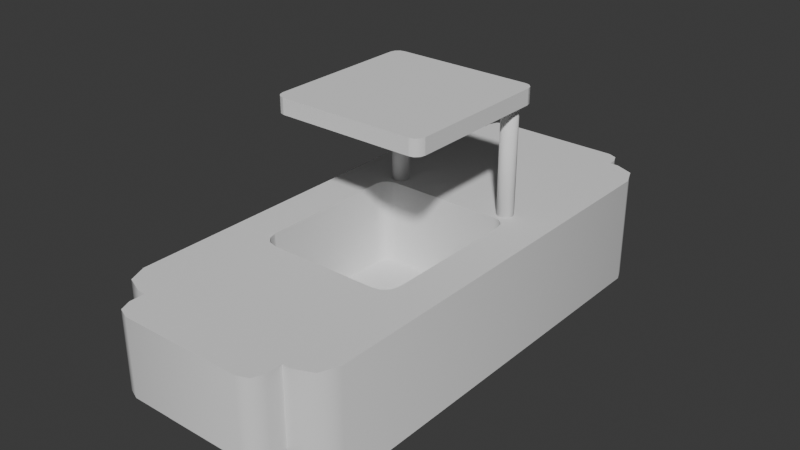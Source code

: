 # Source: body.blend  (saved by Blender 4.5.90; exported with 4.5.12 LTS)
import bpy
from mathutils import Matrix  # noqa: F401  (used for matrix-valued properties, if any)

bpy.ops.wm.read_factory_settings(use_empty=True)
scene = bpy.context.scene
scene.name = 'Scene'

# ---- world
world_world = bpy.data.worlds.new('World'); scene.world = world_world
world_world.use_nodes = True; world_world.node_tree.nodes.clear()
_N = world_world.node_tree.nodes; _L = world_world.node_tree.links
n0 = _N.new('ShaderNodeOutputWorld'); n0.name = 'World Output'; n0.location = (200, 100)
n1 = _N.new('ShaderNodeBackground'); n1.name = 'Background'; n1.location = (-200, 100)
n1.inputs[0].default_value = (0.05088, 0.05088, 0.05088, 1.0)
_L.new(n1.outputs[0], n0.inputs[0])
n0.is_active_output = True
world_world.color = (0.05088, 0.05088, 0.05088)
world_world.sun_shadow_jitter_overblur = 0.0

# ---- meshes
me_cube_001 = bpy.data.meshes.new('Cube.001')
me_cube_001.from_pydata([(0.39, 0.4, 0.2), (0.3499, 0.44, 0.2), (0.3617, 0.4118, 0.2), (0.4099, 0.4001, 1.2), (0.4499, 0.4401, 1.2), (0.4382, 0.4118, 1.2), (0.3499, 0.44, 1.2), (0.39, 0.4, 1.2), (0.3617, 0.4118, 1.2), (0.4499, 0.4401, 0.2), (0.4099, 0.4001, 0.2), (0.4382, 0.4118, 0.2), (0.4499, 0.46, 1.2), (0.4099, 0.5001, 1.2), (0.4382, 0.4883, 1.2), (0.3899, 0.5, 1.2), (0.3499, 0.46, 1.2), (0.3617, 0.4883, 1.2), (0.4099, 0.5001, 0.2), (0.4499, 0.46, 0.2), (0.4382, 0.4883, 0.2), (0.3499, 0.46, 0.2), (0.3899, 0.5, 0.2), (0.3617, 0.4883, 0.2), (0.4407, -0.4999, 1.25), (0.5001, -0.4405, 1.25), (0.4704, -0.492, 1.25), (0.4921, -0.4702, 1.25), (0.5001, -0.4405, 1.15), (0.4407, -0.4999, 1.15), (0.4921, -0.4702, 1.15), (0.4704, -0.492, 1.15), (0.4999, 0.473, 1.25), (0.4405, 0.5324, 1.25), (0.492, 0.5027, 1.25), (0.4702, 0.5245, 1.25), (0.4405, 0.5324, 1.15), (0.4999, 0.473, 1.15), (0.4702, 0.5245, 1.15), (0.492, 0.5027, 1.15), (0.4951, -1.436, -0.3751), (0.4951, 1.436, -0.3751), (0.3786, 0.3729, 0.4481), (0.4632, 0.2883, 0.4481), (0.4824, 0.4553, 0.4481), (0.4209, 0.3616, 0.4481), (0.4519, 0.3306, 0.4481), (0.4632, 0.2883, -0.1079), (0.3786, 0.3729, -0.1079), (0.4519, 0.3306, -0.1079), (0.4209, 0.3616, -0.1079), (0.4632, -0.5946, 0.4481), (0.3613, -0.6965, 0.4481), (0.4949, -0.7934, 0.4481), (0.4495, -0.6456, 0.4481), (0.4122, -0.6829, 0.4481), (0.3613, -0.6965, -0.1079), (0.4632, -0.5946, -0.1079), (0.4122, -0.6829, -0.1079), (0.4495, -0.6456, -0.1079), (0.566, -1.495, -0.2524), (0.566, 1.495, -0.2524), (0.7236, 1.325, 0.4481), (0.5538, 1.495, 0.4481), (0.6852, 1.33, 0.4481), (0.6738, 1.445, 0.4481), (0.5538, -1.495, 0.4481), (0.7236, -1.325, 0.4481), (0.671, -1.334, 0.4481), (0.6738, -1.445, 0.4481), (0.7236, -1.325, -0.2524), (0.5538, -1.495, -0.2524), (0.5538, -1.495, -0.2524), (0.6738, -1.445, -0.2524), (0.5538, 1.495, -0.2524), (0.7236, 1.325, -0.2524), (0.5538, 1.495, -0.2524), (0.6738, 1.445, -0.2524), (0.5538, -1.495, -0.04545), (0.6738, -1.445, -0.04545), (0.7236, -1.325, -0.04545), (0.7236, 1.325, -0.04545), (0.6738, 1.445, -0.04545), (0.5538, 1.495, -0.04545), (0.5003, -1.495, -0.2524), (0.5003, -1.495, 0.4481), (0.5003, -1.495, -0.04545), (0.3948, -1.699, 0.4481), (0.5003, -1.594, 0.4481), (0.4694, -1.669, 0.4481), (0.5003, -1.594, -0.04545), (0.3948, -1.699, -0.04545), (0.4694, -1.669, -0.04545), (0.7236, 0.0, -0.2524), (0.7236, 0.0, 0.4481), (0.7236, 0.0, -0.04545), (0.4986, 1.495, -0.04545), (0.4986, 1.495, -0.2524), (0.4986, 1.495, 0.4481), (0.4184, 1.624, -0.04545), (0.4986, 1.544, -0.04545), (0.4751, 1.601, -0.04545), (0.4986, 1.544, 0.4481), (0.4184, 1.624, 0.4481), (0.4751, 1.601, 0.4481), (-0.39, 0.4, 0.2), (-0.3499, 0.44, 0.2), (-0.3617, 0.4118, 0.2), (-0.4099, 0.4001, 1.2), (-0.4499, 0.4401, 1.2), (-0.4382, 0.4118, 1.2), (-0.3499, 0.44, 1.2), (-0.39, 0.4, 1.2), (-0.3617, 0.4118, 1.2), (-0.4499, 0.4401, 0.2), (-0.4099, 0.4001, 0.2), (-0.4382, 0.4118, 0.2), (-0.4499, 0.46, 1.2), (-0.4099, 0.5001, 1.2), (-0.4382, 0.4883, 1.2), (-0.3899, 0.5, 1.2), (-0.3499, 0.46, 1.2), (-0.3617, 0.4883, 1.2), (-0.4099, 0.5001, 0.2), (-0.4499, 0.46, 0.2), (-0.4382, 0.4883, 0.2), (-0.3499, 0.46, 0.2), (-0.3899, 0.5, 0.2), (-0.3617, 0.4883, 0.2), (-0.4407, -0.4999, 1.25), (-0.5001, -0.4405, 1.25), (-0.4704, -0.492, 1.25), (-0.4921, -0.4702, 1.25), (-0.5001, -0.4405, 1.15), (-0.4407, -0.4999, 1.15), (-0.4921, -0.4702, 1.15), (-0.4704, -0.492, 1.15), (-0.4999, 0.473, 1.25), (-0.4405, 0.5324, 1.25), (-0.492, 0.5027, 1.25), (-0.4702, 0.5245, 1.25), (-0.4405, 0.5324, 1.15), (-0.4999, 0.473, 1.15), (-0.4702, 0.5245, 1.15), (-0.492, 0.5027, 1.15), (-0.4951, -1.436, -0.3751), (-0.4951, 1.436, -0.3751), (-0.3786, 0.3729, 0.4481), (-0.4632, 0.2883, 0.4481), (-0.4824, 0.4553, 0.4481), (-0.4209, 0.3616, 0.4481), (-0.4519, 0.3306, 0.4481), (-0.4632, 0.2883, -0.1079), (-0.3786, 0.3729, -0.1079), (-0.4519, 0.3306, -0.1079), (-0.4209, 0.3616, -0.1079), (-0.4632, -0.5946, 0.4481), (-0.3613, -0.6965, 0.4481), (-0.4949, -0.7934, 0.4481), (-0.4495, -0.6456, 0.4481), (-0.4122, -0.6829, 0.4481), (-0.3613, -0.6965, -0.1079), (-0.4632, -0.5946, -0.1079), (-0.4122, -0.6829, -0.1079), (-0.4495, -0.6456, -0.1079), (-0.566, -1.495, -0.2524), (-0.566, 1.495, -0.2524), (-0.7236, 1.325, 0.4481), (-0.5538, 1.495, 0.4481), (-0.6852, 1.33, 0.4481), (-0.6738, 1.445, 0.4481), (-0.5538, -1.495, 0.4481), (-0.7236, -1.325, 0.4481), (-0.671, -1.334, 0.4481), (-0.6738, -1.445, 0.4481), (-0.7236, -1.325, -0.2524), (-0.5538, -1.495, -0.2524), (-0.5538, -1.495, -0.2524), (-0.6738, -1.445, -0.2524), (-0.5538, 1.495, -0.2524), (-0.7236, 1.325, -0.2524), (-0.5538, 1.495, -0.2524), (-0.6738, 1.445, -0.2524), (-0.5538, -1.495, -0.04545), (-0.6738, -1.445, -0.04545), (-0.7236, -1.325, -0.04545), (-0.7236, 1.325, -0.04545), (-0.6738, 1.445, -0.04545), (-0.5538, 1.495, -0.04545), (-0.5003, -1.495, -0.2524), (-0.5003, -1.495, 0.4481), (-0.5003, -1.495, -0.04545), (-0.3948, -1.699, 0.4481), (-0.5003, -1.594, 0.4481), (-0.4694, -1.669, 0.4481), (-0.5003, -1.594, -0.04545), (-0.3948, -1.699, -0.04545), (-0.4694, -1.669, -0.04545), (-0.7236, 0.0, -0.2524), (-0.7236, 0.0, 0.4481), (-0.7236, 0.0, -0.04545), (-0.4986, 1.495, -0.04545), (-0.4986, 1.495, -0.2524), (-0.4986, 1.495, 0.4481), (-0.4184, 1.624, -0.04545), (-0.4986, 1.544, -0.04545), (-0.4751, 1.601, -0.04545), (-0.4986, 1.544, 0.4481), (-0.4184, 1.624, 0.4481), (-0.4751, 1.601, 0.4481)], [], [(7, 2, 0), (8, 1, 2), (10, 5, 3), (11, 4, 5), (22, 17, 15), (23, 16, 17), (19, 14, 12), (20, 13, 14), (1, 16, 21), (10, 7, 0), (1, 19, 0), (19, 4, 9), (16, 4, 15), (13, 22, 15), (29, 26, 24), (26, 30, 27), (27, 28, 25), (32, 39, 34), (34, 38, 35), (38, 33, 35), (32, 34, 35), (37, 25, 28), (141, 33, 36), (129, 29, 24), (40, 165, 145), (42, 45, 44), (45, 46, 44), (46, 43, 44), (43, 49, 47), (46, 50, 49), (45, 48, 50), (161, 52, 56), (51, 54, 53), (54, 55, 53), (55, 52, 53), (52, 58, 56), (55, 59, 58), (54, 57, 59), (84, 191, 189), (43, 57, 51), (153, 42, 147), (98, 203, 44), (61, 40, 41), (146, 61, 41), (62, 65, 64), (65, 63, 64), (66, 69, 68), (69, 67, 68), (70, 73, 72), (73, 71, 72), (74, 77, 76), (77, 75, 76), (71, 79, 78), (73, 80, 79), (75, 82, 81), (77, 83, 82), (85, 66, 68), (94, 80, 95), (53, 67, 94), (98, 83, 96), (61, 166, 74), (61, 76, 72), (96, 99, 100), (202, 96, 97), (96, 74, 97), (95, 70, 93), (82, 63, 65), (81, 65, 62), (79, 67, 69), (78, 69, 66), (78, 84, 71), (66, 86, 78), (91, 89, 87), (92, 88, 89), (85, 87, 88), (85, 90, 86), (86, 90, 91), (204, 103, 99), (81, 93, 75), (62, 95, 81), (165, 60, 176), (100, 104, 102), (101, 103, 104), (91, 192, 196), (98, 102, 103), (96, 102, 98), (28, 30, 31), (107, 112, 105), (106, 113, 107), (110, 115, 108), (109, 116, 110), (122, 127, 120), (121, 128, 122), (119, 124, 117), (118, 125, 119), (121, 106, 126), (112, 115, 105), (124, 123, 105), (109, 124, 114), (109, 108, 121), (127, 118, 120), (131, 134, 129), (131, 135, 136), (132, 133, 135), (137, 144, 142), (139, 143, 144), (138, 143, 140), (130, 142, 133), (147, 149, 150), (150, 149, 151), (151, 149, 148), (154, 148, 152), (155, 151, 154), (153, 150, 155), (156, 158, 159), (159, 158, 160), (160, 158, 157), (163, 157, 161), (164, 160, 163), (162, 159, 164), (162, 148, 156), (145, 166, 146), (167, 169, 170), (170, 169, 168), (171, 173, 174), (174, 173, 172), (175, 177, 178), (178, 177, 176), (179, 181, 182), (182, 181, 180), (184, 176, 183), (185, 178, 184), (187, 180, 186), (188, 182, 187), (185, 199, 200), (156, 148, 199), (188, 203, 201), (162, 56, 57), (165, 177, 181), (179, 201, 202), (175, 200, 198), (168, 187, 170), (170, 186, 167), (172, 184, 174), (174, 183, 171), (189, 183, 176), (191, 171, 183), (194, 196, 192), (193, 197, 194), (195, 190, 191), (198, 186, 180), (200, 167, 186), (209, 205, 207), (208, 206, 209), (207, 201, 203), (145, 41, 40), (7, 8, 2), (8, 6, 1), (10, 11, 5), (11, 9, 4), (22, 23, 17), (23, 21, 16), (19, 20, 14), (20, 18, 13), (1, 6, 16), (10, 3, 7), (1, 21, 22), (21, 23, 22), (22, 18, 1), (18, 20, 19), (19, 9, 10), (9, 11, 10), (10, 0, 19), (0, 2, 1), (18, 19, 1), (19, 12, 4), (16, 6, 3), (6, 8, 7), (3, 6, 7), (3, 5, 4), (4, 12, 15), (12, 14, 13), (15, 12, 13), (15, 17, 16), (3, 4, 16), (13, 18, 22), (29, 31, 26), (26, 31, 30), (27, 30, 28), (32, 37, 39), (34, 39, 38), (38, 36, 33), (35, 33, 32), (33, 138, 32), (32, 138, 137), (138, 140, 139), (139, 137, 138), (137, 130, 32), (130, 132, 131), (131, 129, 130), (129, 24, 130), (130, 24, 25), (24, 26, 27), (27, 25, 24), (25, 32, 130), (37, 32, 25), (141, 138, 33), (129, 134, 29), (40, 60, 165), (43, 46, 49), (46, 45, 50), (45, 42, 48), (161, 157, 52), (52, 55, 58), (55, 54, 59), (54, 51, 57), (84, 86, 191), (43, 47, 57), (153, 48, 42), (203, 168, 169), (169, 149, 203), (149, 147, 44), (203, 149, 44), (147, 42, 44), (44, 64, 98), (64, 63, 98), (61, 60, 40), (146, 166, 61), (71, 73, 79), (73, 70, 80), (75, 77, 82), (77, 74, 83), (68, 53, 85), (53, 52, 85), (52, 157, 85), (157, 158, 190), (85, 157, 190), (158, 173, 190), (173, 171, 190), (94, 67, 80), (64, 44, 62), (44, 43, 94), (43, 51, 94), (51, 53, 94), (53, 68, 67), (94, 62, 44), (98, 63, 83), (166, 181, 179), (179, 202, 97), (166, 179, 97), (74, 76, 61), (166, 97, 74), (76, 75, 93), (93, 70, 72), (76, 93, 72), (72, 60, 61), (96, 201, 204), (201, 205, 204), (205, 206, 204), (204, 99, 96), (99, 101, 100), (202, 201, 96), (96, 83, 74), (95, 80, 70), (82, 83, 63), (81, 82, 65), (79, 80, 67), (78, 79, 69), (78, 86, 84), (66, 85, 86), (91, 92, 89), (92, 90, 88), (85, 190, 192), (190, 193, 192), (193, 194, 192), (192, 87, 85), (87, 89, 88), (85, 88, 90), (92, 91, 90), (91, 196, 86), (196, 197, 195), (195, 191, 196), (191, 86, 196), (204, 208, 103), (81, 95, 93), (62, 94, 95), (60, 72, 71), (71, 84, 189), (60, 71, 189), (176, 177, 165), (60, 189, 176), (100, 101, 104), (101, 99, 103), (91, 87, 192), (104, 103, 102), (103, 208, 98), (208, 209, 207), (207, 203, 208), (203, 98, 208), (96, 100, 102), (31, 29, 28), (29, 134, 28), (28, 134, 133), (134, 136, 135), (135, 133, 134), (133, 142, 28), (142, 144, 143), (143, 141, 142), (141, 36, 142), (142, 36, 37), (36, 38, 39), (39, 37, 36), (37, 28, 142), (107, 113, 112), (106, 111, 113), (110, 116, 115), (109, 114, 116), (122, 128, 127), (121, 126, 128), (119, 125, 124), (118, 123, 125), (121, 111, 106), (112, 108, 115), (128, 126, 127), (126, 106, 127), (106, 107, 105), (105, 115, 114), (115, 116, 114), (114, 124, 105), (124, 125, 123), (123, 127, 106), (106, 105, 123), (109, 117, 124), (113, 111, 112), (111, 121, 108), (121, 122, 120), (120, 118, 117), (118, 119, 117), (117, 109, 120), (109, 110, 108), (108, 112, 111), (121, 120, 109), (127, 123, 118), (131, 136, 134), (131, 132, 135), (132, 130, 133), (137, 139, 144), (139, 140, 143), (138, 141, 143), (130, 137, 142), (154, 151, 148), (155, 150, 151), (153, 147, 150), (163, 160, 157), (164, 159, 160), (162, 156, 159), (162, 152, 148), (145, 165, 166), (184, 178, 176), (185, 175, 178), (187, 182, 180), (188, 179, 182), (185, 172, 199), (148, 149, 199), (149, 169, 167), (199, 149, 167), (199, 172, 158), (172, 173, 158), (158, 156, 199), (188, 168, 203), (154, 152, 153), (152, 162, 47), (162, 164, 163), (163, 161, 162), (161, 56, 162), (56, 58, 59), (59, 57, 56), (57, 47, 162), (47, 49, 50), (50, 48, 47), (48, 153, 47), (153, 155, 154), (152, 47, 153), (177, 175, 198), (198, 180, 181), (177, 198, 181), (181, 166, 165), (179, 188, 201), (175, 185, 200), (168, 188, 187), (170, 187, 186), (172, 185, 184), (174, 184, 183), (189, 191, 183), (191, 190, 171), (194, 197, 196), (193, 195, 197), (195, 193, 190), (198, 200, 186), (200, 199, 167), (209, 206, 205), (208, 204, 206), (207, 205, 201), (145, 146, 41)])
me_cube_001.polygons.foreach_set('use_smooth', [1, 1, 1, 1, 1, 1, 1, 1, 1, 1, 1, 1, 1, 1, 1, 1, 1, 1, 1, 1, 1, 1, 1, 1, 0, 0, 0, 0, 1, 1, 1, 1, 1, 1, 1, 1, 1, 1, 0, 1, 1, 0, 0, 0, 0, 0, 0, 0, 0, 0, 0, 0, 1, 1, 1, 1, 0, 1, 0, 1, 0, 0, 0, 0, 1, 1, 1, 1, 1, 1, 1, 1, 1, 1, 0, 1, 0, 1, 1, 1, 0, 1, 1, 1, 0, 1, 1, 1, 1, 1, 1, 1, 1, 1, 1, 1, 1, 1, 1, 1, 1, 1, 1, 1, 1, 1, 1, 1, 0, 0, 0, 1, 1, 1, 1, 1, 1, 1, 1, 1, 1, 0, 0, 0, 0, 0, 0, 0, 0, 0, 1, 1, 1, 1, 1, 0, 1, 0, 0, 1, 1, 1, 1, 1, 1, 1, 1, 1, 1, 1, 1, 1, 1, 1, 1, 0, 1, 1, 1, 1, 1, 1, 1, 1, 1, 1, 1, 1, 1, 1, 1, 1, 1, 1, 1, 1, 1, 1, 1, 1, 1, 1, 1, 1, 1, 1, 1, 1, 1, 1, 1, 1, 1, 1, 1, 1, 1, 1, 1, 1, 1, 1, 1, 1, 1, 1, 1, 1, 0, 1, 1, 1, 1, 1, 1, 1, 0, 1, 1, 0, 0, 0, 0, 0, 0, 0, 0, 0, 1, 1, 1, 1, 0, 0, 0, 0, 0, 0, 0, 1, 0, 0, 0, 0, 0, 0, 1, 0, 0, 0, 0, 0, 0, 0, 0, 0, 0, 0, 0, 0, 0, 0, 1, 1, 1, 1, 1, 1, 1, 1, 1, 1, 0, 0, 0, 0, 0, 1, 0, 0, 0, 0, 0, 1, 1, 1, 0, 0, 0, 0, 0, 1, 1, 1, 0, 0, 0, 0, 0, 1, 1, 1, 1, 1, 1, 1, 1, 1, 1, 1, 1, 1, 1, 1, 1, 1, 1, 1, 1, 1, 1, 1, 1, 1, 1, 1, 1, 1, 1, 1, 1, 1, 1, 1, 1, 1, 1, 1, 1, 1, 1, 1, 1, 1, 1, 1, 1, 1, 1, 1, 1, 1, 1, 1, 1, 1, 1, 0, 1, 1, 1, 1, 1, 0, 0, 0, 0, 0, 0, 1, 0, 0, 0, 0, 0, 0, 0, 0, 0, 0, 0, 0, 0, 0, 0, 0, 0, 1, 1, 1, 1, 1, 1, 1, 1, 1, 1, 1, 1, 1, 1, 1, 1, 0])
_k = set([(24, 26), (24, 29), (24, 129), (25, 27), (25, 28), (25, 32), (26, 27), (28, 30), (28, 37), (29, 31), (29, 134), (30, 31), (32, 34), (32, 37), (33, 35), (33, 36), (33, 138), (34, 35), (36, 38), (36, 141), (37, 39), (38, 39), (42, 45), (42, 147), (43, 46), (43, 51), (45, 46), (51, 54), (51, 57), (52, 55), (52, 157), (54, 55), (85, 86), (85, 190), (86, 191), (96, 98), (96, 201), (129, 131), (129, 134), (130, 132), (130, 133), (130, 137), (131, 132), (133, 135), (133, 142), (134, 136), (135, 136), (137, 139), (137, 142), (138, 140), (138, 141), (139, 140), (141, 143), (142, 144), (143, 144), (147, 150), (148, 151), (148, 156), (150, 151), (156, 159), (156, 162), (157, 160), (159, 160), (190, 191), (201, 203)])
me_cube_001.attributes.new('sharp_edge', 'BOOLEAN', 'EDGE').data.foreach_set('value', [ (min(e.vertices), max(e.vertices)) in _k for e in me_cube_001.edges])
_uv = me_cube_001.uv_layers.new(name='UVMap')
_uv.uv.foreach_set('vector', [0.0, 0.0, 0.0, 0.0, 0.0, 0.0, 0.0, 0.0, 0.0, 0.0, 0.0, 0.0, 0.0, 0.0, 0.0, 0.0, 0.0, 0.0, 0.0, 0.0, 0.0, 0.0, 0.0, 0.0, 0.0, 0.0, 0.0, 0.0, 0.0, 0.0, 0.0, 0.0, 0.0, 0.0, 0.0, 0.0, 0.0, 0.0, 0.0, 0.0, 0.0, 0.0, 0.0, 0.0, 0.0, 0.0, 0.0, 0.0, 0.0, 0.0, 0.0, 0.0, 0.0, 0.0, 0.0, 0.0, 0.0, 0.0, 0.0, 0.0, 0.0, 0.0, 0.0, 0.0, 0.0, 0.0, 0.0, 0.0, 0.0, 0.0, 0.0, 0.0, 0.0, 0.0, 0.0, 0.0, 0.0, 0.0, 0.0, 0.0, 0.0, 0.0, 0.0, 0.0, 0.0, 0.0, 0.0, 0.0, 0.0, 0.0, 0.0, 0.0, 0.0, 0.0, 0.0, 0.0, 0.0, 0.0, 0.0, 0.0, 0.0, 0.0, 0.0, 0.0, 0.0, 0.0, 0.0, 0.0, 0.0, 0.0, 0.0, 0.0, 0.0, 0.0, 0.0, 0.0, 0.0, 0.0, 0.0, 0.0, 0.0, 0.0, 0.0, 0.0, 0.0, 0.0, 0.0, 0.0, 0.0, 0.0, 0.0, 0.0, 0.0, 0.0, 0.0, 0.0, 0.0, 0.0, 0.0, 0.0, 0.0, 0.0, 0.0, 0.0, 0.375, 0.75, 0.4123, 0.75, 0.375, 0.75, 0.6725, 0.5188, 0.6681, 0.5188, 0.6609, 0.5174, 0.6681, 0.5188, 0.665, 0.5188, 0.6609, 0.5174, 0.665, 0.5188, 0.6638, 0.5188, 0.6609, 0.5174, 0.6638, 0.5356, 0.6649, 0.5272, 0.6638, 0.5356, 0.6638, 0.5272, 0.6681, 0.521, 0.6649, 0.5272, 0.6681, 0.5188, 0.6725, 0.5188, 0.6681, 0.521, 0.6742, 0.7312, 0.6742, 0.7312, 0.6742, 0.7312, 0.6638, 0.711, 0.6638, 0.7211, 0.6591, 0.7335, 0.6638, 0.7211, 0.6638, 0.7285, 0.6591, 0.7335, 0.6638, 0.7285, 0.6638, 0.7312, 0.6591, 0.7335, 0.6742, 0.7312, 0.669, 0.7286, 0.6742, 0.7312, 0.669, 0.7312, 0.6651, 0.7211, 0.669, 0.7286, 0.6638, 0.7211, 0.6638, 0.711, 0.6651, 0.7211, 0.4123, 0.7886, 0.479, 0.7847, 0.4123, 0.7886, 0.6638, 0.5356, 0.6638, 0.711, 0.6638, 0.711, 0.6725, 0.5188, 0.6725, 0.5188, 0.6725, 0.5188, 0.6527, 0.4888, 0.6527, 0.4888, 0.6609, 0.5174, 0.4123, 0.5, 0.375, 0.75, 0.375, 0.5, 0.375, 0.5, 0.4123, 0.5, 0.375, 0.5, 0.625, 0.5142, 0.627, 0.501, 0.6307, 0.5028, 0.627, 0.501, 0.6543, 0.5, 0.6307, 0.5028, 0.6394, 0.7649, 0.6279, 0.7486, 0.6328, 0.7462, 0.6279, 0.7486, 0.6325, 0.7464, 0.6328, 0.7462, 0.4123, 0.7358, 0.4123, 0.7458, 0.4123, 0.75, 0.4123, 0.7458, 0.4123, 0.75, 0.4123, 0.75, 0.4123, 0.4707, 0.4123, 0.4914, 0.4123, 0.5, 0.4123, 0.4914, 0.4123, 0.5, 0.4123, 0.5, 0.4123, 0.7793, 0.4751, 0.75, 0.4794, 0.7751, 0.4123, 0.75, 0.4751, 0.7358, 0.4751, 0.75, 0.4123, 0.5142, 0.4751, 0.5, 0.4751, 0.5142, 0.4123, 0.5, 0.4801, 0.4757, 0.4751, 0.5, 0.6501, 0.7635, 0.6394, 0.7649, 0.6328, 0.7462, 0.625, 0.625, 0.4751, 0.7358, 0.4751, 0.625, 0.6591, 0.7335, 0.625, 0.7358, 0.625, 0.625, 0.6402, 0.4763, 0.4801, 0.4757, 0.4796, 0.4656, 0.4123, 0.5, 0.4123, 0.5, 0.4123, 0.4707, 0.4123, 0.5, 0.4123, 0.5, 0.4123, 0.75, 0.4796, 0.4656, 0.4789, 0.451, 0.4796, 0.4656, 0.4123, 0.4771, 0.4796, 0.4656, 0.4123, 0.4771, 0.4796, 0.4656, 0.4123, 0.4707, 0.4123, 0.4771, 0.4751, 0.625, 0.4123, 0.7358, 0.4123, 0.625, 0.4751, 0.5, 0.6419, 0.4875, 0.625, 0.5, 0.4751, 0.5142, 0.625, 0.5, 0.625, 0.5142, 0.4751, 0.75, 0.625, 0.7358, 0.625, 0.75, 0.4794, 0.7751, 0.625, 0.75, 0.6394, 0.7649, 0.4794, 0.7751, 0.4123, 0.7886, 0.4123, 0.7793, 0.6394, 0.7649, 0.479, 0.7847, 0.4794, 0.7751, 0.4781, 0.8038, 0.638, 0.7756, 0.6353, 0.7965, 0.4788, 0.7878, 0.638, 0.7756, 0.638, 0.7756, 0.6501, 0.7635, 0.6712, 0.7606, 0.6501, 0.7635, 0.638, 0.7756, 0.479, 0.7847, 0.479, 0.7847, 0.479, 0.7847, 0.479, 0.7847, 0.4781, 0.8038, 0.4789, 0.451, 0.6377, 0.46, 0.4789, 0.451, 0.4751, 0.5142, 0.4123, 0.625, 0.4123, 0.5142, 0.625, 0.5142, 0.4751, 0.625, 0.4751, 0.5142, 0.4123, 0.75, 0.4123, 0.75, 0.4123, 0.75, 0.4796, 0.4656, 0.6402, 0.4763, 0.6402, 0.4763, 0.4795, 0.4635, 0.6377, 0.46, 0.6402, 0.4763, 0.4781, 0.8038, 0.6353, 0.7965, 0.4781, 0.8038, 0.6527, 0.4888, 0.6527, 0.4888, 0.6683, 0.4906, 0.4796, 0.4656, 0.6402, 0.4763, 0.6402, 0.4763, 0.0, 0.0, 0.0, 0.0, 0.0, 0.0, 0.0, 0.0, 0.0, 0.0, 0.0, 0.0, 0.0, 0.0, 0.0, 0.0, 0.0, 0.0, 0.0, 0.0, 0.0, 0.0, 0.0, 0.0, 0.0, 0.0, 0.0, 0.0, 0.0, 0.0, 0.0, 0.0, 0.0, 0.0, 0.0, 0.0, 0.0, 0.0, 0.0, 0.0, 0.0, 0.0, 0.0, 0.0, 0.0, 0.0, 0.0, 0.0, 0.0, 0.0, 0.0, 0.0, 0.0, 0.0, 0.0, 0.0, 0.0, 0.0, 0.0, 0.0, 0.0, 0.0, 0.0, 0.0, 0.0, 0.0, 0.0, 0.0, 0.0, 0.0, 0.0, 0.0, 0.0, 0.0, 0.0, 0.0, 0.0, 0.0, 0.0, 0.0, 0.0, 0.0, 0.0, 0.0, 0.0, 0.0, 0.0, 0.0, 0.0, 0.0, 0.0, 0.0, 0.0, 0.0, 0.0, 0.0, 0.0, 0.0, 0.0, 0.0, 0.0, 0.0, 0.0, 0.0, 0.0, 0.0, 0.0, 0.0, 0.0, 0.0, 0.0, 0.0, 0.0, 0.0, 0.0, 0.0, 0.0, 0.0, 0.0, 0.0, 0.0, 0.0, 0.0, 0.0, 0.0, 0.0, 0.0, 0.0, 0.0, 0.0, 0.0, 0.0, 0.6725, 0.5188, 0.6609, 0.5174, 0.6681, 0.5188, 0.6681, 0.5188, 0.6609, 0.5174, 0.665, 0.5188, 0.665, 0.5188, 0.6609, 0.5174, 0.6638, 0.5188, 0.6649, 0.5272, 0.6638, 0.5356, 0.6638, 0.5356, 0.6681, 0.521, 0.6638, 0.5272, 0.6649, 0.5272, 0.6725, 0.5188, 0.6681, 0.5188, 0.6681, 0.521, 0.6638, 0.711, 0.6591, 0.7335, 0.6638, 0.7211, 0.6638, 0.7211, 0.6591, 0.7335, 0.6638, 0.7285, 0.6638, 0.7285, 0.6591, 0.7335, 0.6638, 0.7312, 0.669, 0.7286, 0.6742, 0.7312, 0.6742, 0.7312, 0.6651, 0.7211, 0.669, 0.7312, 0.669, 0.7286, 0.6638, 0.711, 0.6638, 0.7211, 0.6651, 0.7211, 0.6638, 0.711, 0.6638, 0.5356, 0.6638, 0.711, 0.375, 0.75, 0.4123, 0.5, 0.375, 0.5, 0.625, 0.5142, 0.6307, 0.5028, 0.627, 0.501, 0.627, 0.501, 0.6307, 0.5028, 0.6543, 0.5, 0.6394, 0.7649, 0.6328, 0.7462, 0.6279, 0.7486, 0.6279, 0.7486, 0.6328, 0.7462, 0.6325, 0.7464, 0.4123, 0.7358, 0.4123, 0.75, 0.4123, 0.7458, 0.4123, 0.7458, 0.4123, 0.75, 0.4123, 0.75, 0.4123, 0.4707, 0.4123, 0.5, 0.4123, 0.4914, 0.4123, 0.4914, 0.4123, 0.5, 0.4123, 0.5, 0.4751, 0.75, 0.4123, 0.7793, 0.4794, 0.7751, 0.4751, 0.7358, 0.4123, 0.75, 0.4751, 0.75, 0.4751, 0.5, 0.4123, 0.5142, 0.4751, 0.5142, 0.4801, 0.4757, 0.4123, 0.5, 0.4751, 0.5, 0.4751, 0.7358, 0.625, 0.625, 0.4751, 0.625, 0.6638, 0.711, 0.6638, 0.5356, 0.625, 0.625, 0.4801, 0.4757, 0.6402, 0.4763, 0.4796, 0.4656, 0.6638, 0.711, 0.6742, 0.7312, 0.6638, 0.711, 0.4123, 0.75, 0.4123, 0.75, 0.4123, 0.5, 0.4123, 0.4707, 0.4796, 0.4656, 0.4123, 0.4771, 0.4123, 0.7358, 0.4751, 0.625, 0.4123, 0.625, 0.6419, 0.4875, 0.4751, 0.5, 0.625, 0.5, 0.625, 0.5, 0.4751, 0.5142, 0.625, 0.5142, 0.625, 0.7358, 0.4751, 0.75, 0.625, 0.75, 0.625, 0.75, 0.4794, 0.7751, 0.6394, 0.7649, 0.4123, 0.7886, 0.4794, 0.7751, 0.4123, 0.7793, 0.479, 0.7847, 0.6394, 0.7649, 0.4794, 0.7751, 0.638, 0.7756, 0.4781, 0.8038, 0.6353, 0.7965, 0.638, 0.7756, 0.4788, 0.7878, 0.638, 0.7756, 0.479, 0.7847, 0.638, 0.7756, 0.479, 0.7847, 0.4123, 0.625, 0.4751, 0.5142, 0.4123, 0.5142, 0.4751, 0.625, 0.625, 0.5142, 0.4751, 0.5142, 0.6402, 0.4763, 0.4796, 0.4656, 0.6402, 0.4763, 0.6377, 0.46, 0.4795, 0.4635, 0.6402, 0.4763, 0.6402, 0.4763, 0.4796, 0.4656, 0.6402, 0.4763, 0.375, 0.75, 0.375, 0.5, 0.375, 0.75, 0.0, 0.0, 0.0, 0.0, 0.0, 0.0, 0.0, 0.0, 0.0, 0.0, 0.0, 0.0, 0.0, 0.0, 0.0, 0.0, 0.0, 0.0, 0.0, 0.0, 0.0, 0.0, 0.0, 0.0, 0.0, 0.0, 0.0, 0.0, 0.0, 0.0, 0.0, 0.0, 0.0, 0.0, 0.0, 0.0, 0.0, 0.0, 0.0, 0.0, 0.0, 0.0, 0.0, 0.0, 0.0, 0.0, 0.0, 0.0, 0.0, 0.0, 0.0, 0.0, 0.0, 0.0, 0.0, 0.0, 0.0, 0.0, 0.0, 0.0, 0.0, 0.0, 0.0, 0.0, 0.0, 0.0, 0.0, 0.0, 0.0, 0.0, 0.0, 0.0, 0.0, 0.0, 0.0, 0.0, 0.0, 0.0, 0.0, 0.0, 0.0, 0.0, 0.0, 0.0, 0.0, 0.0, 0.0, 0.0, 0.0, 0.0, 0.0, 0.0, 0.0, 0.0, 0.0, 0.0, 0.0, 0.0, 0.0, 0.0, 0.0, 0.0, 0.0, 0.0, 0.0, 0.0, 0.0, 0.0, 0.0, 0.0, 0.0, 0.0, 0.0, 0.0, 0.0, 0.0, 0.0, 0.0, 0.0, 0.0, 0.0, 0.0, 0.0, 0.0, 0.0, 0.0, 0.0, 0.0, 0.0, 0.0, 0.0, 0.0, 0.0, 0.0, 0.0, 0.0, 0.0, 0.0, 0.0, 0.0, 0.0, 0.0, 0.0, 0.0, 0.0, 0.0, 0.0, 0.0, 0.0, 0.0, 0.0, 0.0, 0.0, 0.0, 0.0, 0.0, 0.0, 0.0, 0.0, 0.0, 0.0, 0.0, 0.0, 0.0, 0.0, 0.0, 0.0, 0.0, 0.0, 0.0, 0.0, 0.0, 0.0, 0.0, 0.0, 0.0, 0.0, 0.0, 0.0, 0.0, 0.0, 0.0, 0.0, 0.0, 0.0, 0.0, 0.0, 0.0, 0.0, 0.0, 0.0, 0.0, 0.0, 0.0, 0.0, 0.0, 0.0, 0.0, 0.0, 0.0, 0.0, 0.0, 0.0, 0.0, 0.0, 0.0, 0.0, 0.0, 0.0, 0.0, 0.0, 0.0, 0.0, 0.0, 0.0, 0.0, 0.0, 0.0, 0.0, 0.0, 0.0, 0.0, 0.0, 0.0, 0.0, 0.0, 0.0, 0.0, 0.0, 0.0, 0.0, 0.0, 0.0, 0.0, 0.0, 0.0, 0.0, 0.0, 0.0, 0.0, 0.0, 0.0, 0.0, 0.0, 0.0, 0.0, 0.0, 0.0, 0.0, 0.0, 0.0, 0.0, 0.0, 0.0, 0.0, 0.0, 0.0, 0.0, 0.0, 0.0, 0.0, 0.0, 0.0, 0.0, 0.0, 0.0, 0.0, 0.0, 0.0, 0.0, 0.0, 0.0, 0.0, 0.0, 0.0, 0.0, 0.0, 0.0, 0.0, 0.0, 0.0, 0.0, 0.0, 0.0, 0.0, 0.0, 0.0, 0.0, 0.0, 0.0, 0.0, 0.0, 0.0, 0.0, 0.0, 0.0, 0.0, 0.0, 0.0, 0.0, 0.0, 0.0, 0.0, 0.0, 0.0, 0.0, 0.0, 0.0, 0.0, 0.0, 0.0, 0.0, 0.375, 0.75, 0.4123, 0.75, 0.4123, 0.75, 0.6638, 0.5356, 0.6638, 0.5272, 0.6649, 0.5272, 0.6638, 0.5272, 0.6681, 0.5188, 0.6681, 0.521, 0.6681, 0.5188, 0.6725, 0.5188, 0.6725, 0.5188, 0.6742, 0.7312, 0.6742, 0.7312, 0.6742, 0.7312, 0.6742, 0.7312, 0.669, 0.7312, 0.669, 0.7286, 0.669, 0.7312, 0.6638, 0.7211, 0.6651, 0.7211, 0.6638, 0.7211, 0.6638, 0.711, 0.6638, 0.711, 0.4123, 0.7886, 0.479, 0.7847, 0.479, 0.7847, 0.6638, 0.5356, 0.6638, 0.5356, 0.6638, 0.711, 0.6725, 0.5188, 0.6725, 0.5188, 0.6725, 0.5188, 0.6527, 0.4888, 0.6419, 0.4875, 0.6307, 0.5028, 0.6307, 0.5028, 0.6609, 0.5174, 0.6527, 0.4888, 0.6609, 0.5174, 0.6725, 0.5188, 0.6609, 0.5174, 0.6527, 0.4888, 0.6609, 0.5174, 0.6609, 0.5174, 0.6725, 0.5188, 0.6725, 0.5188, 0.6609, 0.5174, 0.6609, 0.5174, 0.6307, 0.5028, 0.6527, 0.4888, 0.6307, 0.5028, 0.6419, 0.4875, 0.6527, 0.4888, 0.4123, 0.5, 0.4123, 0.75, 0.375, 0.75, 0.375, 0.5, 0.4123, 0.5, 0.4123, 0.5, 0.4123, 0.7793, 0.4123, 0.75, 0.4751, 0.75, 0.4123, 0.75, 0.4123, 0.7358, 0.4751, 0.7358, 0.4123, 0.5142, 0.4123, 0.5, 0.4751, 0.5, 0.4123, 0.5, 0.4123, 0.4707, 0.4801, 0.4757, 0.6328, 0.7462, 0.6591, 0.7335, 0.6501, 0.7635, 0.6591, 0.7335, 0.6742, 0.7312, 0.6501, 0.7635, 0.6742, 0.7312, 0.6742, 0.7312, 0.6501, 0.7635, 0.6742, 0.7312, 0.6591, 0.7335, 0.6501, 0.7635, 0.6501, 0.7635, 0.6742, 0.7312, 0.6501, 0.7635, 0.6591, 0.7335, 0.6328, 0.7462, 0.6501, 0.7635, 0.6328, 0.7462, 0.6394, 0.7649, 0.6501, 0.7635, 0.625, 0.625, 0.625, 0.7358, 0.4751, 0.7358, 0.6307, 0.5028, 0.6609, 0.5174, 0.625, 0.5142, 0.6609, 0.5174, 0.6638, 0.5356, 0.625, 0.625, 0.6638, 0.5356, 0.6638, 0.711, 0.625, 0.625, 0.6638, 0.711, 0.6591, 0.7335, 0.625, 0.625, 0.6591, 0.7335, 0.6328, 0.7462, 0.625, 0.7358, 0.625, 0.625, 0.625, 0.5142, 0.6609, 0.5174, 0.6402, 0.4763, 0.6419, 0.4875, 0.4801, 0.4757, 0.4123, 0.5, 0.4123, 0.5, 0.4123, 0.4707, 0.4123, 0.4707, 0.4123, 0.4771, 0.4123, 0.4771, 0.4123, 0.5, 0.4123, 0.4707, 0.4123, 0.4771, 0.4123, 0.4707, 0.4123, 0.5, 0.4123, 0.5, 0.4123, 0.5, 0.4123, 0.4771, 0.4123, 0.4707, 0.4123, 0.5, 0.4123, 0.5142, 0.4123, 0.625, 0.4123, 0.625, 0.4123, 0.7358, 0.4123, 0.75, 0.4123, 0.5, 0.4123, 0.625, 0.4123, 0.75, 0.4123, 0.75, 0.4123, 0.75, 0.4123, 0.5, 0.4796, 0.4656, 0.4796, 0.4656, 0.4789, 0.451, 0.4796, 0.4656, 0.4796, 0.4656, 0.4789, 0.451, 0.4796, 0.4656, 0.4795, 0.4635, 0.4789, 0.451, 0.4789, 0.451, 0.4789, 0.451, 0.4796, 0.4656, 0.4789, 0.451, 0.4795, 0.4635, 0.4796, 0.4656, 0.4123, 0.4771, 0.4796, 0.4656, 0.4796, 0.4656, 0.4796, 0.4656, 0.4801, 0.4757, 0.4123, 0.4707, 0.4751, 0.625, 0.4751, 0.7358, 0.4123, 0.7358, 0.4751, 0.5, 0.4801, 0.4757, 0.6419, 0.4875, 0.4751, 0.5142, 0.4751, 0.5, 0.625, 0.5, 0.4751, 0.75, 0.4751, 0.7358, 0.625, 0.7358, 0.4794, 0.7751, 0.4751, 0.75, 0.625, 0.75, 0.4794, 0.7751, 0.479, 0.7847, 0.4123, 0.7886, 0.6394, 0.7649, 0.638, 0.7756, 0.479, 0.7847, 0.4781, 0.8038, 0.4788, 0.7878, 0.638, 0.7756, 0.4788, 0.7878, 0.479, 0.7847, 0.638, 0.7756, 0.6501, 0.7635, 0.6501, 0.7635, 0.6712, 0.7606, 0.6501, 0.7635, 0.6501, 0.7635, 0.6712, 0.7606, 0.6501, 0.7635, 0.6563, 0.7626, 0.6712, 0.7606, 0.6712, 0.7606, 0.6712, 0.7606, 0.6501, 0.7635, 0.6712, 0.7606, 0.6563, 0.7626, 0.6501, 0.7635, 0.638, 0.7756, 0.638, 0.7756, 0.479, 0.7847, 0.4788, 0.7878, 0.4781, 0.8038, 0.479, 0.7847, 0.4781, 0.8038, 0.4781, 0.8038, 0.479, 0.7847, 0.4781, 0.8038, 0.4788, 0.7878, 0.479, 0.7847, 0.479, 0.7847, 0.479, 0.7847, 0.4781, 0.8038, 0.479, 0.7847, 0.479, 0.7847, 0.4781, 0.8038, 0.4789, 0.451, 0.6377, 0.46, 0.6377, 0.46, 0.4751, 0.5142, 0.4751, 0.625, 0.4123, 0.625, 0.625, 0.5142, 0.625, 0.625, 0.4751, 0.625, 0.4123, 0.75, 0.4123, 0.75, 0.4123, 0.75, 0.4123, 0.75, 0.4123, 0.75, 0.4123, 0.75, 0.4123, 0.75, 0.4123, 0.75, 0.4123, 0.75, 0.4123, 0.75, 0.4123, 0.75, 0.4123, 0.75, 0.4123, 0.75, 0.4123, 0.75, 0.4123, 0.75, 0.4796, 0.4656, 0.4795, 0.4635, 0.6402, 0.4763, 0.4795, 0.4635, 0.4789, 0.451, 0.6377, 0.46, 0.4781, 0.8038, 0.6353, 0.7965, 0.6353, 0.7965, 0.6572, 0.4893, 0.6683, 0.4906, 0.6527, 0.4888, 0.6683, 0.4906, 0.6683, 0.4906, 0.6527, 0.4888, 0.6683, 0.4906, 0.6572, 0.4893, 0.6527, 0.4888, 0.6527, 0.4888, 0.6527, 0.4888, 0.6683, 0.4906, 0.6527, 0.4888, 0.6527, 0.4888, 0.6683, 0.4906, 0.4796, 0.4656, 0.4796, 0.4656, 0.6402, 0.4763, 0.0, 0.0, 0.0, 0.0, 0.0, 0.0, 0.0, 0.0, 0.0, 0.0, 0.0, 0.0, 0.0, 0.0, 0.0, 0.0, 0.0, 0.0, 0.0, 0.0, 0.0, 0.0, 0.0, 0.0, 0.0, 0.0, 0.0, 0.0, 0.0, 0.0, 0.0, 0.0, 0.0, 0.0, 0.0, 0.0, 0.0, 0.0, 0.0, 0.0, 0.0, 0.0, 0.0, 0.0, 0.0, 0.0, 0.0, 0.0, 0.0, 0.0, 0.0, 0.0, 0.0, 0.0, 0.0, 0.0, 0.0, 0.0, 0.0, 0.0, 0.0, 0.0, 0.0, 0.0, 0.0, 0.0, 0.0, 0.0, 0.0, 0.0, 0.0, 0.0, 0.0, 0.0, 0.0, 0.0, 0.0, 0.0, 0.0, 0.0, 0.0, 0.0, 0.0, 0.0, 0.0, 0.0, 0.0, 0.0, 0.0, 0.0, 0.0, 0.0, 0.0, 0.0, 0.0, 0.0, 0.0, 0.0, 0.0, 0.0, 0.0, 0.0, 0.0, 0.0, 0.0, 0.0, 0.0, 0.0, 0.0, 0.0, 0.0, 0.0, 0.0, 0.0, 0.0, 0.0, 0.0, 0.0, 0.0, 0.0, 0.0, 0.0, 0.0, 0.0, 0.0, 0.0, 0.0, 0.0, 0.0, 0.0, 0.0, 0.0, 0.0, 0.0, 0.0, 0.0, 0.0, 0.0, 0.0, 0.0, 0.0, 0.0, 0.0, 0.0, 0.0, 0.0, 0.0, 0.0, 0.0, 0.0, 0.0, 0.0, 0.0, 0.0, 0.0, 0.0, 0.0, 0.0, 0.0, 0.0, 0.0, 0.0, 0.0, 0.0, 0.0, 0.0, 0.0, 0.0, 0.0, 0.0, 0.0, 0.0, 0.0, 0.0, 0.0, 0.0, 0.0, 0.0, 0.0, 0.0, 0.0, 0.0, 0.0, 0.0, 0.0, 0.0, 0.0, 0.0, 0.0, 0.0, 0.0, 0.0, 0.0, 0.0, 0.0, 0.0, 0.0, 0.0, 0.0, 0.0, 0.0, 0.0, 0.0, 0.0, 0.0, 0.0, 0.0, 0.0, 0.0, 0.0, 0.0, 0.0, 0.0, 0.0, 0.0, 0.0, 0.0, 0.0, 0.0, 0.0, 0.0, 0.0, 0.0, 0.0, 0.0, 0.0, 0.0, 0.0, 0.0, 0.0, 0.0, 0.0, 0.0, 0.0, 0.0, 0.0, 0.0, 0.0, 0.0, 0.0, 0.0, 0.0, 0.0, 0.0, 0.0, 0.0, 0.0, 0.0, 0.0, 0.0, 0.0, 0.0, 0.0, 0.0, 0.0, 0.0, 0.0, 0.0, 0.0, 0.0, 0.0, 0.0, 0.0, 0.0, 0.0, 0.0, 0.0, 0.0, 0.0, 0.0, 0.0, 0.0, 0.0, 0.0, 0.0, 0.0, 0.0, 0.0, 0.0, 0.0, 0.0, 0.0, 0.0, 0.0, 0.0, 0.0, 0.0, 0.0, 0.0, 0.0, 0.0, 0.0, 0.0, 0.0, 0.0, 0.0, 0.0, 0.0, 0.0, 0.0, 0.6649, 0.5272, 0.6638, 0.5272, 0.6638, 0.5356, 0.6681, 0.521, 0.6681, 0.5188, 0.6638, 0.5272, 0.6725, 0.5188, 0.6725, 0.5188, 0.6681, 0.5188, 0.669, 0.7286, 0.669, 0.7312, 0.6742, 0.7312, 0.6651, 0.7211, 0.6638, 0.7211, 0.669, 0.7312, 0.6638, 0.711, 0.6638, 0.711, 0.6638, 0.7211, 0.6638, 0.711, 0.6638, 0.5356, 0.6638, 0.5356, 0.375, 0.75, 0.4123, 0.75, 0.4123, 0.5, 0.4751, 0.75, 0.4123, 0.75, 0.4123, 0.7793, 0.4751, 0.7358, 0.4123, 0.7358, 0.4123, 0.75, 0.4751, 0.5, 0.4123, 0.5, 0.4123, 0.5142, 0.4801, 0.4757, 0.4123, 0.4707, 0.4123, 0.5, 0.4751, 0.7358, 0.625, 0.7358, 0.625, 0.625, 0.6638, 0.5356, 0.6609, 0.5174, 0.625, 0.625, 0.6609, 0.5174, 0.6307, 0.5028, 0.625, 0.5142, 0.625, 0.625, 0.6609, 0.5174, 0.625, 0.5142, 0.625, 0.625, 0.625, 0.7358, 0.6591, 0.7335, 0.625, 0.7358, 0.6328, 0.7462, 0.6591, 0.7335, 0.6591, 0.7335, 0.6638, 0.711, 0.625, 0.625, 0.4801, 0.4757, 0.6419, 0.4875, 0.6402, 0.4763, 0.6649, 0.5272, 0.6638, 0.5356, 0.6725, 0.5188, 0.6638, 0.5356, 0.6638, 0.711, 0.6638, 0.5356, 0.6638, 0.711, 0.6651, 0.7211, 0.669, 0.7286, 0.669, 0.7286, 0.6742, 0.7312, 0.6638, 0.711, 0.6742, 0.7312, 0.6742, 0.7312, 0.6638, 0.711, 0.6742, 0.7312, 0.669, 0.7286, 0.6651, 0.7211, 0.6651, 0.7211, 0.6638, 0.711, 0.6742, 0.7312, 0.6638, 0.711, 0.6638, 0.5356, 0.6638, 0.711, 0.6638, 0.5356, 0.6649, 0.5272, 0.6681, 0.521, 0.6681, 0.521, 0.6725, 0.5188, 0.6638, 0.5356, 0.6725, 0.5188, 0.6725, 0.5188, 0.6638, 0.5356, 0.6725, 0.5188, 0.6681, 0.521, 0.6649, 0.5272, 0.6638, 0.5356, 0.6638, 0.5356, 0.6725, 0.5188, 0.4123, 0.75, 0.4123, 0.7358, 0.4123, 0.625, 0.4123, 0.625, 0.4123, 0.5142, 0.4123, 0.5, 0.4123, 0.75, 0.4123, 0.625, 0.4123, 0.5, 0.4123, 0.5, 0.4123, 0.5, 0.4123, 0.75, 0.4123, 0.4707, 0.4801, 0.4757, 0.4796, 0.4656, 0.4123, 0.7358, 0.4751, 0.7358, 0.4751, 0.625, 0.6419, 0.4875, 0.4801, 0.4757, 0.4751, 0.5, 0.625, 0.5, 0.4751, 0.5, 0.4751, 0.5142, 0.625, 0.7358, 0.4751, 0.7358, 0.4751, 0.75, 0.625, 0.75, 0.4751, 0.75, 0.4794, 0.7751, 0.4123, 0.7886, 0.479, 0.7847, 0.4794, 0.7751, 0.479, 0.7847, 0.638, 0.7756, 0.6394, 0.7649, 0.638, 0.7756, 0.4788, 0.7878, 0.4781, 0.8038, 0.638, 0.7756, 0.479, 0.7847, 0.4788, 0.7878, 0.479, 0.7847, 0.638, 0.7756, 0.638, 0.7756, 0.4123, 0.625, 0.4751, 0.625, 0.4751, 0.5142, 0.4751, 0.625, 0.625, 0.625, 0.625, 0.5142, 0.6402, 0.4763, 0.4795, 0.4635, 0.4796, 0.4656, 0.6377, 0.46, 0.4789, 0.451, 0.4795, 0.4635, 0.6402, 0.4763, 0.4796, 0.4656, 0.4796, 0.4656, 0.375, 0.75, 0.375, 0.5, 0.375, 0.5])
me_cube_001.materials.append(None)
me_cube_001.update()
me_cube_001.normals_split_custom_set([tuple(v) for v in zip(*[iter([-0.1455, -0.7319, 0.6657, -0.5489, -0.5491, -0.6303, -0.1455, -0.7319, -0.6657, -0.5489, -0.5491, 0.6303, -0.7319, -0.1457, -0.6657, -0.5489, -0.5491, -0.6303, 0.1457, -0.7319, -0.6657, 0.5491, -0.5489, 0.6303, 0.1457, -0.7319, 0.6657, 0.5491, -0.5489, -0.6303, 0.7319, -0.1455, 0.6657, 0.5491, -0.5489, 0.6303, -0.1457, 0.7319, -0.6657, -0.5491, 0.5489, 0.6303, -0.1457, 0.7319, 0.6657, -0.5491, 0.5489, -0.6303, -0.7319, 0.1455, 0.6657, -0.5491, 0.5489, 0.6303, 0.7319, 0.1457, -0.6657, 0.5489, 0.5491, 0.6303, 0.7319, 0.1457, 0.6657, 0.5489, 0.5491, -0.6303, 0.1455, 0.7319, 0.6657, 0.5489, 0.5491, 0.6303, -0.7319, -0.1457, -0.6657, -0.7319, 0.1455, 0.6657, -0.7319, 0.1455, -0.6657, 0.1457, -0.7319, -0.6657, -0.1455, -0.7319, 0.6657, -0.1455, -0.7319, -0.6657, -0.7319, -0.1457, -0.6657, 0.7319, 0.1457, -0.6657, -0.1455, -0.7319, -0.6657, 0.7319, 0.1457, -0.6657, 0.7319, -0.1455, 0.6657, 0.7319, -0.1455, -0.6657, -0.7319, 0.1455, 0.6657, 0.7319, -0.1455, 0.6657, -0.1457, 0.7319, 0.6657, 0.1455, 0.7319, 0.6657, -0.1457, 0.7319, -0.6657, -0.1457, 0.7319, 0.6657, 0.2589, -0.9659, 0.0, 0.5001, -0.866, 0.0, 0.2589, -0.9659, 0.0, 0.5001, -0.866, 0.0, 0.8661, -0.4999, 1.568e-07, 0.8661, -0.4999, 2.977e-08, 0.8661, -0.4999, 2.977e-08, 0.966, -0.2587, 2.454e-07, 0.966, -0.2587, 0.0, 0.9659, 0.2589, -2.742e-07, 0.866, 0.5001, -9.329e-08, 0.866, 0.5001, -4.109e-07, 0.866, 0.5001, -4.109e-07, 0.4999, 0.8661, -5.954e-08, 0.4999, 0.8661, -3.136e-07, 0.4999, 0.8661, -5.954e-08, 0.2587, 0.966, 0.0, 0.4999, 0.8661, -3.136e-07, 1.101e-06, 0.0, 1.0, 2.365e-05, 0.0, 1.0, -8.024e-06, 0.0, 1.0, 1.0, 0.0001212, -6.717e-11, 1.0, 0.0001213, -5.008e-12, 1.0, 0.0001213, 0.0, 0.0, 1.0, -1.256e-06, 0.0, 1.0, -9.731e-08, 0.0, 1.0, 0.0, 0.0, -1.0, 6.277e-07, 0.0, -1.0, 4.863e-08, 0.0003356, -1.0, 5.148e-07, 0.0, -0.8997, -0.4366, 0.0, -0.8997, -0.4366, 0.0, -0.8997, -0.4366, 0.0, 0.0, 1.0, 0.0, 0.0, 1.0, 0.0, 0.0, 1.0, 0.0, 0.0, 1.0, 0.0, 0.0, 1.0, 0.0, 0.0, 1.0, 0.0, 0.0, 1.0, 0.0, 0.0, 1.0, 0.0, 0.0, 1.0, -0.9914, -0.1305, 0.0, -0.866, -0.5, 0.0, -0.9914, -0.1305, 0.0, -0.866, -0.5, 0.0, -0.5, -0.866, 0.0, -0.866, -0.5, 0.0, -0.5, -0.866, 0.0, -0.1305, -0.9914, 0.0, -0.5, -0.866, 0.0, 0.1305, 0.9914, 0.0, -0.1305, 0.9914, 0.0, -0.1305, 0.9914, 0.0, 0.0, 0.0, 1.0, 3.055e-07, 0.0, 1.0, 4.534e-07, 0.0, 1.0, 3.055e-07, 0.0, 1.0, 4.834e-07, 0.0, 1.0, 4.534e-07, 0.0, 1.0, 4.834e-07, 0.0, 1.0, 0.0, 0.0, 1.0, 4.534e-07, 0.0, 1.0, -0.1305, 0.9914, 0.0, -0.5, 0.866, 0.0, -0.1305, 0.9914, 0.0, -0.5, 0.866, 0.0, -0.866, 0.5, 0.0, -0.5, 0.866, 0.0, -0.866, 0.5, 0.0, -0.9659, 0.2588, 0.0, -0.866, 0.5, 0.0, 0.0, -1.0, 0.0, 0.0, -1.0, 0.0, 0.0, -1.0, 0.0, -0.9914, -0.1305, 0.0, -1.0, 4.344e-08, 0.0, -1.0, 0.0, 0.0, 0.1305, -0.9914, 0.0, -0.1305, -0.9914, 0.0, 0.1305, -0.9914, 0.0, 0.0, 0.0, 1.0, 0.0, 0.0, 1.0, 0.0, 0.0, 1.0, 0.8656, 0.0, -0.5007, 0.8656, 0.0, -0.5007, 0.8656, 0.0, -0.5007, 0.0, 0.8997, -0.4366, 0.0, 0.8997, -0.4366, 0.0, 0.8997, -0.4366, -1.7e-06, 0.0, 1.0, -1.7e-06, 0.0, 1.0, -1.7e-06, 0.0, 1.0, 1.119e-06, 0.0, 1.0, 1.119e-06, 0.0, 1.0, 1.119e-06, 0.0, 1.0, 0.0, 0.0, 1.0, 0.0, 0.0, 1.0, 0.0, 0.0, 1.0, -7.899e-08, 0.0, 1.0, -7.899e-08, 0.0, 1.0, -7.899e-08, 0.0, 1.0, 0.0, 0.0, -1.0, 0.0, 0.0, -1.0, 0.0, 0.0, -1.0, 0.0, 0.0, 1.0, 0.0, 0.0, 1.0, 0.0, 0.0, 1.0, 0.0, 0.0, 1.0, 0.0, 0.0, 1.0, 0.0, 0.0, 1.0, 0.0, 0.0, -1.0, 0.0, 0.0, -1.0, 0.0, 0.0, -1.0, 0.1951, -0.9808, 0.0, 0.7071, -0.7071, 0.0, 0.1951, -0.9808, 0.0, 0.7071, -0.7071, 0.0, 0.9808, -0.1951, 0.0, 0.7071, -0.7071, 0.0, 0.9808, 0.1951, 0.0, 0.7071, 0.7071, 0.0, 0.9808, 0.1951, 0.0, 0.7071, 0.7071, 0.0, 0.1951, 0.9808, 0.0, 0.7071, 0.7071, 0.0, 0.0, 0.0, 1.0, 0.0, 0.0, 1.0, 0.0, 0.0, 1.0, 1.0, 0.0, 0.0, 0.9808, -0.1951, 0.0, 1.0, 0.0, 0.0, 0.0, 0.0, 1.0, 0.0, 0.0, 1.0, 0.0, 0.0, 1.0, 0.0, 1.0, 0.0, 0.1951, 0.9808, 0.0, 0.0, 1.0, 0.0, 4.797e-05, -1.0, -4.371e-08, -4.797e-05, 1.0, -4.371e-08, -4.797e-05, 1.0, -4.371e-08, 4.777e-05, -1.576e-09, -1.0, 4.777e-05, 2.088e-12, -1.0, 4.777e-05, 4.103e-09, -1.0, -1.187e-07, 0.0, -1.0, -1.187e-07, 0.0, -1.0, -1.187e-07, 0.0, -1.0, 0.0, 1.0, 0.0, 0.0, 1.0, 0.0, 0.0, 1.0, 0.0, 0.0, 1.0, 0.0, 0.1951, 0.9808, 0.0, 0.0, 1.0, 0.0, 1.0, 0.0, 0.0, 0.9808, -0.1951, 0.0, 1.0, 0.0, 0.0, 0.7071, 0.7071, 0.0, 0.1951, 0.9808, 0.0, 0.7071, 0.7071, 0.0, 0.9808, 0.1951, 0.0, 0.7071, 0.7071, 0.0, 0.9808, 0.1951, 0.0, 0.7071, -0.7071, 0.0, 0.9808, -0.1951, 0.0, 0.7071, -0.7071, 0.0, 0.1951, -0.9808, 0.0, 0.7071, -0.7071, 0.0, 0.1951, -0.9808, 0.0, 0.1951, -0.9808, 0.0, 0.0, -1.0, 0.0, 0.1951, -0.9808, 0.0, 0.1951, -0.9808, 0.0, 0.0, -1.0, 0.0, 0.1951, -0.9808, 0.0, 0.1951, -0.9808, 0.0, 0.7071, -0.7071, 0.0, 0.1951, -0.9808, 0.0, 0.7071, -0.7071, 0.0, 0.9808, -0.1951, 0.0, 0.7071, -0.7071, 0.0, 7.145e-07, 0.0, 1.0, 7.145e-07, 0.0, 1.0, 7.145e-07, 0.0, 1.0, 1.0, 0.0, 0.0, 0.9808, -0.1951, 0.0, 1.0, 0.0, 0.0, 8.931e-08, 0.0, -1.0, 8.931e-08, 0.0, -1.0, 8.931e-08, 0.0, -1.0, -0.1951, 0.9808, 0.0, 0.1951, 0.9808, 0.0, 0.1951, 0.9808, 0.0, 0.9808, 0.1951, 0.0, 1.0, 0.0, 0.0, 0.9808, 0.1951, 0.0, 0.9808, 0.1951, 0.0, 1.0, 0.0, 0.0, 0.9808, 0.1951, 0.0, -4.797e-05, 1.0, -4.371e-08, 4.797e-05, -1.0, -4.371e-08, 4.797e-05, -1.0, -4.371e-08, 0.9808, 0.1951, 0.0, 0.7071, 0.7071, 0.0, 0.9808, 0.1951, 0.0, 0.7071, 0.7071, 0.0, 0.1951, 0.9808, 0.0, 0.7071, 0.7071, 0.0, 0.1951, -0.9808, 0.0, -0.1951, -0.9808, 0.0, -0.1951, -0.9808, 0.0, 0.0, 0.0, 1.0, 0.0, 0.0, 1.0, 0.0, 0.0, 1.0, 1.0, 0.0, 0.0, 0.9808, 0.1951, 0.0, 1.0, 0.0, 0.0, -1.766e-06, 0.0, -1.0, -7.884e-06, 0.0, -1.0, -1.118e-05, 0.0, -1.0, 0.5489, -0.5491, -0.6303, 0.1455, -0.7319, 0.6657, 0.1455, -0.7319, -0.6657, 0.7319, -0.1457, -0.6657, 0.5489, -0.5491, 0.6303, 0.5489, -0.5491, -0.6303, -0.5491, -0.5489, 0.6303, -0.1457, -0.7319, -0.6657, -0.1457, -0.7319, 0.6657, -0.7319, -0.1455, 0.6657, -0.5491, -0.5489, -0.6303, -0.5491, -0.5489, 0.6303, 0.5491, 0.5489, 0.6303, 0.1457, 0.7319, -0.6657, 0.1457, 0.7319, 0.6657, 0.7319, 0.1455, 0.6657, 0.5491, 0.5489, -0.6303, 0.5491, 0.5489, 0.6303, -0.5489, 0.5491, 0.6303, -0.7318, 0.1457, -0.6657, -0.7319, 0.1457, 0.6657, -0.1455, 0.7319, 0.6657, -0.5489, 0.5491, -0.6303, -0.5489, 0.5491, 0.6303, 0.7319, 0.1455, 0.6657, 0.7319, -0.1457, -0.6657, 0.7319, 0.1455, -0.6657, 0.1455, -0.7319, 0.6657, -0.1457, -0.7319, -0.6657, 0.1455, -0.7319, -0.6657, -0.7318, 0.1457, -0.6657, -0.1455, 0.7319, -0.6657, 0.1455, -0.7319, -0.6657, -0.7319, -0.1455, 0.6657, -0.7318, 0.1457, -0.6657, -0.7319, -0.1455, -0.6657, -0.7319, -0.1455, 0.6657, -0.1457, -0.7319, 0.6657, 0.7319, 0.1455, 0.6657, 0.1457, 0.7319, -0.6657, -0.1455, 0.7319, 0.6657, 0.1457, 0.7319, 0.6657, -0.5001, -0.866, 0.0, -0.2589, -0.9659, 0.0, -0.2589, -0.9659, 0.0, -0.5001, -0.866, 0.0, -0.8661, -0.4999, 1.568e-07, -0.5001, -0.866, 0.0, -0.8661, -0.4999, 2.977e-08, -0.966, -0.2587, 2.454e-07, -0.8661, -0.4999, 1.568e-07, -0.9659, 0.2589, -2.742e-07, -0.866, 0.5001, -9.329e-08, -0.9659, 0.2589, -1.515e-07, -0.866, 0.5001, -4.109e-07, -0.4999, 0.8661, -5.954e-08, -0.866, 0.5001, -9.329e-08, -0.2587, 0.966, 0.0, -0.4999, 0.8661, -5.954e-08, -0.4999, 0.8661, -3.136e-07, -1.0, 0.0001213, -5.008e-12, -1.0, 0.0001212, -6.717e-11, -1.0, 0.0001213, 0.0, 0.0, 0.0, 1.0, 0.0, 0.0, 1.0, 0.0, 0.0, 1.0, 0.0, 0.0, 1.0, 0.0, 0.0, 1.0, 0.0, 0.0, 1.0, 0.0, 0.0, 1.0, 0.0, 0.0, 1.0, 0.0, 0.0, 1.0, 0.866, -0.5, 0.0, 0.9914, -0.1305, 0.0, 0.9914, -0.1305, 0.0, 0.5, -0.866, 0.0, 0.866, -0.5, 0.0, 0.866, -0.5, 0.0, 0.1305, -0.9914, 0.0, 0.5, -0.866, 0.0, 0.5, -0.866, 0.0, 0.0, 0.0, 1.0, -4.534e-07, 0.0, 1.0, -3.055e-07, 0.0, 1.0, -3.055e-07, 0.0, 1.0, -4.534e-07, 0.0, 1.0, -4.834e-07, 0.0, 1.0, -4.834e-07, 0.0, 1.0, -4.534e-07, 0.0, 1.0, 0.0, 0.0, 1.0, 0.5, 0.866, 0.0, 0.1305, 0.9914, 0.0, 0.1305, 0.9914, 0.0, 0.866, 0.5, 0.0, 0.5, 0.866, 0.0, 0.5, 0.866, 0.0, 0.9659, 0.2588, 0.0, 0.866, 0.5, 0.0, 0.866, 0.5, 0.0, 1.0, 4.344e-08, 0.0, 0.9914, -0.1305, 0.0, 1.0, 0.0, 0.0, -0.8656, 0.0, -0.5007, -0.8656, 0.0, -0.5007, -0.8656, 0.0, -0.5007, 1.7e-06, 0.0, 1.0, 1.7e-06, 0.0, 1.0, 1.7e-06, 0.0, 1.0, -1.119e-06, 0.0, 1.0, -1.119e-06, 0.0, 1.0, -1.119e-06, 0.0, 1.0, 0.0, 0.0, 1.0, 0.0, 0.0, 1.0, 0.0, 0.0, 1.0, 7.899e-08, 0.0, 1.0, 7.899e-08, 0.0, 1.0, 7.899e-08, 0.0, 1.0, 0.0, 0.0, -1.0, 0.0, 0.0, -1.0, 0.0, 0.0, -1.0, 0.0, 0.0, 1.0, 0.0, 0.0, 1.0, 0.0, 0.0, 1.0, 0.0, 0.0, 1.0, 0.0, 0.0, 1.0, 0.0, 0.0, 1.0, 0.0, 0.0, -1.0, 0.0, 0.0, -1.0, 0.0, 0.0, -1.0, -0.7071, -0.7071, 0.0, -0.1951, -0.9808, 0.0, -0.1951, -0.9808, 0.0, -0.9808, -0.1951, 0.0, -0.7071, -0.7071, 0.0, -0.7071, -0.7071, 0.0, -0.7071, 0.7071, 0.0, -0.9808, 0.1951, 0.0, -0.9808, 0.1951, 0.0, -0.1951, 0.9808, 0.0, -0.7071, 0.7071, 0.0, -0.7071, 0.7071, 0.0, -0.9808, -0.1951, 0.0, -1.0, 0.0, 0.0, -1.0, 0.0, 0.0, 0.0, 0.0, 1.0, 0.0, 0.0, 1.0, 0.0, 0.0, 1.0, -0.1951, 0.9808, 0.0, 0.0, 1.0, 0.0, 0.0, 1.0, 0.0, 0.0, 0.0, 1.0, 0.0, 0.0, 1.0, 0.0, 0.0, 1.0, -4.777e-05, 1.576e-09, -1.0, -4.777e-05, -2.088e-12, -1.0, -4.777e-05, -4.103e-09, -1.0, -0.1951, 0.9808, 0.0, 0.0, 1.0, 0.0, 0.0, 1.0, 0.0, -0.9808, -0.1951, 0.0, -1.0, 0.0, 0.0, -1.0, 0.0, 0.0, -0.1951, 0.9808, 0.0, -0.7071, 0.7071, 0.0, -0.7071, 0.7071, 0.0, -0.7071, 0.7071, 0.0, -0.9808, 0.1951, 0.0, -0.9808, 0.1951, 0.0, -0.9808, -0.1951, 0.0, -0.7071, -0.7071, 0.0, -0.7071, -0.7071, 0.0, -0.7071, -0.7071, 0.0, -0.1951, -0.9808, 0.0, -0.1951, -0.9808, 0.0, 0.0, -1.0, 0.0, -0.1951, -0.9808, 0.0, -0.1951, -0.9808, 0.0, 0.0, -1.0, 0.0, -0.1951, -0.9808, 0.0, -0.1951, -0.9808, 0.0, -0.7071, -0.7071, 0.0, -0.1951, -0.9808, 0.0, -0.1951, -0.9808, 0.0, -0.9808, -0.1951, 0.0, -0.7071, -0.7071, 0.0, -0.7071, -0.7071, 0.0, -0.9808, -0.1951, 0.0, -1.0, 0.0, 0.0, -1.0, 0.0, 0.0, -1.0, 0.0, 0.0, -0.9808, 0.1951, 0.0, -0.9808, 0.1951, 0.0, -1.0, 0.0, 0.0, -0.9808, 0.1951, 0.0, -0.9808, 0.1951, 0.0, -0.7071, 0.7071, 0.0, -0.9808, 0.1951, 0.0, -0.9808, 0.1951, 0.0, -0.1951, 0.9808, 0.0, -0.7071, 0.7071, 0.0, -0.7071, 0.7071, 0.0, -0.9808, 0.1951, 0.0, -1.0, 0.0, 0.0, -1.0, 0.0, 0.0, 0.0, 0.0, -1.0, 0.0, 0.0, -1.0, 0.0, 0.0, -1.0, -0.1455, -0.7319, 0.6657, -0.5489, -0.5491, 0.6303, -0.5489, -0.5491, -0.6303, -0.5489, -0.5491, 0.6303, -0.7319, -0.1457, 0.6657, -0.7319, -0.1457, -0.6657, 0.1457, -0.7319, -0.6657, 0.5491, -0.5489, -0.6303, 0.5491, -0.5489, 0.6303, 0.5491, -0.5489, -0.6303, 0.7319, -0.1455, -0.6657, 0.7319, -0.1455, 0.6657, -0.1457, 0.7319, -0.6657, -0.5491, 0.5489, -0.6303, -0.5491, 0.5489, 0.6303, -0.5491, 0.5489, -0.6303, -0.7319, 0.1455, -0.6657, -0.7319, 0.1455, 0.6657, 0.7319, 0.1457, -0.6657, 0.5489, 0.5491, -0.6303, 0.5489, 0.5491, 0.6303, 0.5489, 0.5491, -0.6303, 0.1455, 0.7319, -0.6657, 0.1455, 0.7319, 0.6657, -0.7319, -0.1457, -0.6657, -0.7319, -0.1457, 0.6657, -0.7319, 0.1455, 0.6657, 0.1457, -0.7319, -0.6657, 0.1457, -0.7319, 0.6657, -0.1455, -0.7319, 0.6657, -0.7319, -0.1457, -0.6657, -0.7319, 0.1455, -0.6657, -0.1457, 0.7319, -0.6657, -0.7319, 0.1455, -0.6657, -0.5491, 0.5489, -0.6303, -0.1457, 0.7319, -0.6657, -0.1457, 0.7319, -0.6657, 0.1455, 0.7319, -0.6657, -0.7319, -0.1457, -0.6657, 0.1455, 0.7319, -0.6657, 0.5489, 0.5491, -0.6303, 0.7319, 0.1457, -0.6657, 0.7319, 0.1457, -0.6657, 0.7319, -0.1455, -0.6657, 0.1457, -0.7319, -0.6657, 0.7319, -0.1455, -0.6657, 0.5491, -0.5489, -0.6303, 0.1457, -0.7319, -0.6657, 0.1457, -0.7319, -0.6657, -0.1455, -0.7319, -0.6657, 0.7319, 0.1457, -0.6657, -0.1455, -0.7319, -0.6657, -0.5489, -0.5491, -0.6303, -0.7319, -0.1457, -0.6657, 0.1455, 0.7319, -0.6657, 0.7319, 0.1457, -0.6657, -0.7319, -0.1457, -0.6657, 0.7319, 0.1457, -0.6657, 0.7319, 0.1457, 0.6657, 0.7319, -0.1455, 0.6657, -0.7319, 0.1455, 0.6657, -0.7319, -0.1457, 0.6657, 0.1457, -0.7319, 0.6657, -0.7319, -0.1457, 0.6657, -0.5489, -0.5491, 0.6303, -0.1455, -0.7319, 0.6657, 0.1457, -0.7319, 0.6657, -0.7319, -0.1457, 0.6657, -0.1455, -0.7319, 0.6657, 0.1457, -0.7319, 0.6657, 0.5491, -0.5489, 0.6303, 0.7319, -0.1455, 0.6657, 0.7319, -0.1455, 0.6657, 0.7319, 0.1457, 0.6657, -0.1457, 0.7319, 0.6657, 0.7319, 0.1457, 0.6657, 0.5489, 0.5491, 0.6303, 0.1455, 0.7319, 0.6657, -0.1457, 0.7319, 0.6657, 0.7319, 0.1457, 0.6657, 0.1455, 0.7319, 0.6657, -0.1457, 0.7319, 0.6657, -0.5491, 0.5489, 0.6303, -0.7319, 0.1455, 0.6657, 0.1457, -0.7319, 0.6657, 0.7319, -0.1455, 0.6657, -0.7319, 0.1455, 0.6657, 0.1455, 0.7319, 0.6657, 0.1455, 0.7319, -0.6657, -0.1457, 0.7319, -0.6657, 0.2589, -0.9659, 0.0, 0.5001, -0.866, 0.0, 0.5001, -0.866, 0.0, 0.5001, -0.866, 0.0, 0.5001, -0.866, 0.0, 0.8661, -0.4999, 1.568e-07, 0.8661, -0.4999, 2.977e-08, 0.8661, -0.4999, 1.568e-07, 0.966, -0.2587, 2.454e-07, 0.9659, 0.2589, -2.742e-07, 0.9659, 0.2589, -1.515e-07, 0.866, 0.5001, -9.329e-08, 0.866, 0.5001, -4.109e-07, 0.866, 0.5001, -9.329e-08, 0.4999, 0.8661, -5.954e-08, 0.4999, 0.8661, -5.954e-08, 0.2587, 0.966, 0.0, 0.2587, 0.966, 0.0, -8.024e-06, 0.0, 1.0, -2.099e-06, 0.0, 1.0, 1.101e-06, 0.0, 1.0, -2.099e-06, 0.0, 1.0, 7.166e-07, 0.0, 1.0, 1.101e-06, 0.0, 1.0, 1.101e-06, 0.0, 1.0, 7.166e-07, 0.0, 1.0, 0.0, 0.0, 1.0, 7.166e-07, 0.0, 1.0, 7.884e-06, 0.0, 1.0, 7.883e-07, 0.0, 1.0, 7.883e-07, 0.0, 1.0, 0.0, 0.0, 1.0, 7.166e-07, 0.0, 1.0, 0.0, 0.0, 1.0, -1.101e-06, 0.0, 1.0, 1.101e-06, 0.0, 1.0, -1.101e-06, 0.0, 1.0, -2.365e-05, 0.0, 1.0, 8.024e-06, 0.0, 1.0, 8.024e-06, 0.0, 1.0, 2.099e-06, 0.0, 1.0, -1.101e-06, 0.0, 1.0, 2.099e-06, 0.0, 1.0, -7.167e-07, 0.0, 1.0, -1.101e-06, 0.0, 1.0, -1.101e-06, 0.0, 1.0, -7.167e-07, 0.0, 1.0, 0.0, 0.0, 1.0, -7.167e-07, 0.0, 1.0, -7.884e-06, 0.0, 1.0, -7.883e-07, 0.0, 1.0, -7.883e-07, 0.0, 1.0, 0.0, 0.0, 1.0, -7.167e-07, 0.0, 1.0, 0.0, 0.0, 1.0, 1.101e-06, 0.0, 1.0, -1.101e-06, 0.0, 1.0, 1.0, 0.0001212, -6.717e-11, 1.0, 0.0001212, -7.218e-11, 1.0, 0.0001213, -5.008e-12, 0.0, 1.0, -1.256e-06, 0.0, 1.0, -1.353e-06, 0.0, 1.0, -9.731e-08, 0.0, -1.0, 6.277e-07, -0.0003356, -1.0, 1.175e-06, 0.0, -1.0, 4.863e-08, 0.0, -0.8997, -0.4366, 0.0, -0.8997, -0.4366, 0.0, -0.8997, -0.4366, -0.9914, -0.1305, 0.0, -0.866, -0.5, 0.0, -0.866, -0.5, 0.0, -0.866, -0.5, 0.0, -0.5, -0.866, 0.0, -0.5, -0.866, 0.0, -0.5, -0.866, 0.0, -0.1305, -0.9914, 0.0, -0.1305, -0.9914, 0.0, 0.1305, 0.9914, 0.0, 0.1305, 0.9914, 0.0, -0.1305, 0.9914, 0.0, -0.1305, 0.9914, 0.0, -0.5, 0.866, 0.0, -0.5, 0.866, 0.0, -0.5, 0.866, 0.0, -0.866, 0.5, 0.0, -0.866, 0.5, 0.0, -0.866, 0.5, 0.0, -0.9659, 0.2588, 0.0, -0.9659, 0.2588, 0.0, 0.0, -1.0, 0.0, 0.0, -1.0, 0.0, 0.0, -1.0, 0.0, -0.9914, -0.1305, 0.0, -0.9914, -0.1305, 0.0, -1.0, 4.344e-08, 0.0, 0.1305, -0.9914, 0.0, -0.1305, -0.9914, 0.0, -0.1305, -0.9914, 0.0, 0.0, 0.0, 1.0, 0.0, 0.0, 1.0, 0.0, 0.0, 1.0, -3.03e-07, 0.0, 1.0, -3.03e-07, 0.0, 1.0, -3.03e-07, 0.0, 1.0, 0.0, 0.0, 1.0, 0.0, 0.0, 1.0, 0.0, 0.0, 1.0, 0.0, 0.0, 1.0, 0.0, 0.0, 1.0, 0.0, 0.0, 1.0, 0.0, 0.0, 1.0, 0.0, 0.0, 1.0, 0.0, 0.0, 1.0, 3.787e-07, 0.0, 1.0, 3.787e-07, 0.0, 1.0, 3.787e-07, 0.0, 1.0, 0.0, 0.0, 1.0, 0.0, 0.0, 1.0, 0.0, 0.0, 1.0, 0.8656, 0.0, -0.5007, 0.8656, 0.0, -0.5007, 0.8656, 0.0, -0.5007, 0.0, 0.8997, -0.4366, 0.0, 0.8997, -0.4366, 0.0, 0.8997, -0.4366, 0.1951, -0.9808, 0.0, 0.7071, -0.7071, 0.0, 0.7071, -0.7071, 0.0, 0.7071, -0.7071, 0.0, 0.9808, -0.1951, 0.0, 0.9808, -0.1951, 0.0, 0.9808, 0.1951, 0.0, 0.7071, 0.7071, 0.0, 0.7071, 0.7071, 0.0, 0.7071, 0.7071, 0.0, 0.1951, 0.9808, 0.0, 0.1951, 0.9808, 0.0, 0.0, 0.0, 1.0, 0.0, 0.0, 1.0, 0.0, 0.0, 1.0, 0.0, 0.0, 1.0, 0.0, 0.0, 1.0, 0.0, 0.0, 1.0, 0.0, 0.0, 1.0, 0.0, 0.0, 1.0, 0.0, 0.0, 1.0, 0.0, 0.0, 1.0, 0.0, 0.0, 1.0, 0.0, 0.0, 1.0, 0.0, 0.0, 1.0, 0.0, 0.0, 1.0, 0.0, 0.0, 1.0, 0.0, 0.0, 1.0, 0.0, 0.0, 1.0, 0.0, 0.0, 1.0, 0.0, 0.0, 1.0, 0.0, 0.0, 1.0, 0.0, 0.0, 1.0, 1.0, 0.0, 0.0, 0.9808, -0.1951, 0.0, 0.9808, -0.1951, 0.0, 0.0, 0.0, 1.0, 0.0, 0.0, 1.0, 0.0, 0.0, 1.0, 0.0, 0.0, 1.0, 0.0, 0.0, 1.0, 0.0, 0.0, 1.0, 0.0, 0.0, 1.0, 0.0, 0.0, 1.0, 0.0, 0.0, 1.0, 0.0, 0.0, 1.0, 0.0, 0.0, 1.0, 0.0, 0.0, 1.0, 1.558e-08, 0.0, 1.0, 1.558e-08, 0.0, 1.0, 1.558e-08, 0.0, 1.0, -1.865e-07, 0.0, 1.0, -1.865e-07, 0.0, 1.0, -1.865e-07, 0.0, 1.0, 0.0, 1.0, 0.0, 0.1951, 0.9808, 0.0, 0.1951, 0.9808, 0.0, -4.797e-05, 1.0, -4.371e-08, 0.0, 0.0, -4.371e-08, 4.371e-08, -1.0, -4.371e-08, -4.797e-05, 1.0, -4.371e-08, -4.797e-05, 1.0, -4.371e-08, 4.797e-05, -1.0, -4.371e-08, -4.797e-05, 1.0, -4.371e-08, -4.797e-05, 1.0, -4.371e-08, 4.797e-05, -1.0, -4.371e-08, 0.0, 0.0, -4.371e-08, -4.371e-08, 1.0, -4.371e-08, 4.797e-05, -1.0, -4.371e-08, -4.797e-05, -1.0, 4.371e-08, -4.797e-05, -1.0, 4.371e-08, 4.797e-05, 1.0, 4.371e-08, 0.0, 0.0, -1.0, 0.0, 0.0, -1.0, 0.0, 0.0, -1.0, 3.312e-08, 0.0, -1.0, 3.312e-08, 0.0, -1.0, 3.312e-08, 0.0, -1.0, 0.0, 0.0, -1.0, 0.0, 0.0, -1.0, 0.0, 0.0, -1.0, 4.777e-05, 0.0, -1.0, 4.777e-05, 2.293e-09, -1.0, 4.777e-05, -4.623e-10, -1.0, 0.0, 0.0, -1.0, 0.0, 0.0, -1.0, 0.0, 0.0, -1.0, 1.187e-07, 0.0, -1.0, 1.187e-07, 0.0, -1.0, 1.187e-07, 0.0, -1.0, -1.748e-07, 0.0, -1.0, -1.748e-07, 0.0, -1.0, -1.748e-07, 0.0, -1.0, 0.0, 0.0, -1.0, 0.0, 0.0, -1.0, 0.0, 0.0, -1.0, 1.748e-07, 0.0, -1.0, 1.748e-07, 0.0, -1.0, 1.748e-07, 0.0, -1.0, 0.0, 1.0, 0.0, 0.0, 1.0, 0.0, 0.0, 1.0, 0.0, 0.0, 1.0, 0.0, 0.1951, 0.9808, 0.0, 0.1951, 0.9808, 0.0, 1.0, 0.0, 0.0, 0.9808, -0.1951, 0.0, 0.9808, -0.1951, 0.0, 0.7071, 0.7071, 0.0, 0.1951, 0.9808, 0.0, 0.1951, 0.9808, 0.0, 0.9808, 0.1951, 0.0, 0.7071, 0.7071, 0.0, 0.7071, 0.7071, 0.0, 0.7071, -0.7071, 0.0, 0.9808, -0.1951, 0.0, 0.9808, -0.1951, 0.0, 0.1951, -0.9808, 0.0, 0.7071, -0.7071, 0.0, 0.7071, -0.7071, 0.0, 0.1951, -0.9808, 0.0, 0.0, -1.0, 0.0, 0.0, -1.0, 0.0, 0.1951, -0.9808, 0.0, 0.0, -1.0, 0.0, 0.0, -1.0, 0.0, 0.1951, -0.9808, 0.0, 0.7071, -0.7071, 0.0, 0.7071, -0.7071, 0.0, 0.7071, -0.7071, 0.0, 0.9808, -0.1951, 0.0, 0.9808, -0.1951, 0.0, 0.0, 0.0, 1.0, 0.0, 0.0, 1.0, 0.0, 0.0, 1.0, -7.145e-07, 0.0, 1.0, -7.145e-07, 0.0, 1.0, -7.145e-07, 0.0, 1.0, 4.037e-07, 0.0, 1.0, 4.037e-07, 0.0, 1.0, 4.037e-07, 0.0, 1.0, 0.0, 0.0, 1.0, 0.0, 0.0, 1.0, 0.0, 0.0, 1.0, 0.0, 0.0, 1.0, 0.0, 0.0, 1.0, 0.0, 0.0, 1.0, 1.0, 0.0, 0.0, 0.9808, -0.1951, 0.0, 0.9808, -0.1951, 0.0, 0.0, 0.0, -1.0, 0.0, 0.0, -1.0, 0.0, 0.0, -1.0, 0.0, 0.0, -1.0, 0.0, 0.0, -1.0, 0.0, 0.0, -1.0, 0.0, 0.0, -1.0, 0.0, 0.0, -1.0, 0.0, 0.0, -1.0, -1.786e-07, 0.0, -1.0, -1.786e-07, 0.0, -1.0, -1.786e-07, 0.0, -1.0, 0.0, 0.0, -1.0, 0.0, 0.0, -1.0, 0.0, 0.0, -1.0, -0.1951, 0.9808, 0.0, -0.1951, 0.9808, 0.0, 0.1951, 0.9808, 0.0, 0.9808, 0.1951, 0.0, 1.0, 0.0, 0.0, 1.0, 0.0, 0.0, 0.9808, 0.1951, 0.0, 1.0, 0.0, 0.0, 1.0, 0.0, 0.0, 4.797e-05, -1.0, -4.371e-08, 0.0, 0.0, -4.371e-08, -4.371e-08, 1.0, -4.371e-08, 4.797e-05, -1.0, -4.371e-08, 4.797e-05, -1.0, -4.371e-08, -4.797e-05, 1.0, -4.371e-08, 4.797e-05, 1.0, 4.371e-08, 4.797e-05, 1.0, 4.371e-08, -4.797e-05, -1.0, 4.371e-08, 0.0, 0.0, -4.371e-08, 4.371e-08, -1.0, -4.371e-08, -4.797e-05, 1.0, -4.371e-08, 4.797e-05, -1.0, -4.371e-08, 4.797e-05, -1.0, -4.371e-08, -4.797e-05, 1.0, -4.371e-08, 0.9808, 0.1951, 0.0, 0.7071, 0.7071, 0.0, 0.7071, 0.7071, 0.0, 0.7071, 0.7071, 0.0, 0.1951, 0.9808, 0.0, 0.1951, 0.9808, 0.0, 0.1951, -0.9808, 0.0, 0.1951, -0.9808, 0.0, -0.1951, -0.9808, 0.0, 0.0, 0.0, 1.0, 0.0, 0.0, 1.0, 0.0, 0.0, 1.0, 0.0, 0.0, 1.0, 0.0, 0.0, 1.0, 0.0, 0.0, 1.0, 1.399e-06, 0.0, 1.0, 1.399e-06, 0.0, 1.0, 1.399e-06, 0.0, 1.0, 0.0, 0.0, 1.0, 0.0, 0.0, 1.0, 0.0, 0.0, 1.0, 0.0, 0.0, 1.0, 0.0, 0.0, 1.0, 0.0, 0.0, 1.0, 1.0, 0.0, 0.0, 0.9808, 0.1951, 0.0, 0.9808, 0.1951, 0.0, -1.118e-05, 0.0, -1.0, -2.099e-06, 0.0, -1.0, -1.766e-06, 0.0, -1.0, -2.099e-06, 0.0, -1.0, 1.766e-06, 0.0, -1.0, -1.766e-06, 0.0, -1.0, -1.766e-06, 0.0, -1.0, 1.766e-06, 0.0, -1.0, 2.099e-06, 0.0, -1.0, 1.766e-06, 0.0, -1.0, 7.884e-06, 0.0, -1.0, 1.118e-05, 0.0, -1.0, 1.118e-05, 0.0, -1.0, 2.099e-06, 0.0, -1.0, 1.766e-06, 0.0, -1.0, 2.099e-06, 0.0, -1.0, 3.326e-07, 0.0, -1.0, -1.766e-06, 0.0, -1.0, 3.326e-07, 0.0, -1.0, -7.884e-06, 0.0, -1.0, 9.6e-06, 0.0, -1.0, 9.6e-06, 0.0, -1.0, 2.099e-06, 0.0, -1.0, 3.326e-07, 0.0, -1.0, 2.099e-06, 0.0, -1.0, -3.326e-07, 0.0, -1.0, 3.326e-07, 0.0, -1.0, 3.326e-07, 0.0, -1.0, -3.326e-07, 0.0, -1.0, -2.099e-06, 0.0, -1.0, -3.326e-07, 0.0, -1.0, 7.884e-06, 0.0, -1.0, -9.6e-06, 0.0, -1.0, -9.6e-06, 0.0, -1.0, -2.099e-06, 0.0, -1.0, -3.326e-07, 0.0, -1.0, -2.099e-06, 0.0, -1.0, -1.766e-06, 0.0, -1.0, 3.326e-07, 0.0, -1.0, 0.5489, -0.5491, -0.6303, 0.5489, -0.5491, 0.6303, 0.1455, -0.7319, 0.6657, 0.7319, -0.1457, -0.6657, 0.7319, -0.1457, 0.6657, 0.5489, -0.5491, 0.6303, -0.5491, -0.5489, 0.6303, -0.5491, -0.5489, -0.6303, -0.1457, -0.7319, -0.6657, -0.7319, -0.1455, 0.6657, -0.7319, -0.1455, -0.6657, -0.5491, -0.5489, -0.6303, 0.5491, 0.5489, 0.6303, 0.5491, 0.5489, -0.6303, 0.1457, 0.7319, -0.6657, 0.7319, 0.1455, 0.6657, 0.7319, 0.1455, -0.6657, 0.5491, 0.5489, -0.6303, -0.5489, 0.5491, 0.6303, -0.5489, 0.5491, -0.6303, -0.7318, 0.1457, -0.6657, -0.1455, 0.7319, 0.6657, -0.1455, 0.7319, -0.6657, -0.5489, 0.5491, -0.6303, 0.7319, 0.1455, 0.6657, 0.7319, -0.1457, 0.6657, 0.7319, -0.1457, -0.6657, 0.1455, -0.7319, 0.6657, -0.1457, -0.7319, 0.6657, -0.1457, -0.7319, -0.6657, 0.5491, 0.5489, -0.6303, 0.7319, 0.1455, -0.6657, 0.1457, 0.7319, -0.6657, 0.7319, 0.1455, -0.6657, 0.7319, -0.1457, -0.6657, 0.1457, 0.7319, -0.6657, 0.7319, -0.1457, -0.6657, 0.5489, -0.5491, -0.6303, 0.1455, -0.7319, -0.6657, 0.1455, -0.7319, -0.6657, -0.1457, -0.7319, -0.6657, -0.7319, -0.1455, -0.6657, -0.1457, -0.7319, -0.6657, -0.5491, -0.5489, -0.6303, -0.7319, -0.1455, -0.6657, -0.7319, -0.1455, -0.6657, -0.7318, 0.1457, -0.6657, 0.1455, -0.7319, -0.6657, -0.7318, 0.1457, -0.6657, -0.5489, 0.5491, -0.6303, -0.1455, 0.7319, -0.6657, -0.1455, 0.7319, -0.6657, 0.1457, 0.7319, -0.6657, 0.7319, -0.1457, -0.6657, 0.7319, -0.1457, -0.6657, 0.1455, -0.7319, -0.6657, -0.1455, 0.7319, -0.6657, -0.7319, -0.1455, 0.6657, -0.7319, 0.1457, 0.6657, -0.7318, 0.1457, -0.6657, 0.5489, -0.5491, 0.6303, 0.7319, -0.1457, 0.6657, 0.1455, -0.7319, 0.6657, 0.7319, -0.1457, 0.6657, 0.7319, 0.1455, 0.6657, -0.1457, -0.7319, 0.6657, 0.7319, 0.1455, 0.6657, 0.5491, 0.5489, 0.6303, 0.1457, 0.7319, 0.6657, 0.1457, 0.7319, 0.6657, -0.1455, 0.7319, 0.6657, -0.7319, 0.1457, 0.6657, -0.1455, 0.7319, 0.6657, -0.5489, 0.5491, 0.6303, -0.7319, 0.1457, 0.6657, -0.7319, 0.1457, 0.6657, -0.7319, -0.1455, 0.6657, 0.1457, 0.7319, 0.6657, -0.7319, -0.1455, 0.6657, -0.5491, -0.5489, 0.6303, -0.1457, -0.7319, 0.6657, -0.1457, -0.7319, 0.6657, 0.1455, -0.7319, 0.6657, 0.7319, -0.1457, 0.6657, 0.7319, 0.1455, 0.6657, 0.1457, 0.7319, 0.6657, -0.7319, -0.1455, 0.6657, 0.1457, 0.7319, -0.6657, -0.1455, 0.7319, -0.6657, -0.1455, 0.7319, 0.6657, -0.5001, -0.866, 0.0, -0.5001, -0.866, 0.0, -0.2589, -0.9659, 0.0, -0.5001, -0.866, 0.0, -0.8661, -0.4999, 2.977e-08, -0.8661, -0.4999, 1.568e-07, -0.8661, -0.4999, 2.977e-08, -0.966, -0.2587, 0.0, -0.966, -0.2587, 2.454e-07, -0.9659, 0.2589, -2.742e-07, -0.866, 0.5001, -4.109e-07, -0.866, 0.5001, -9.329e-08, -0.866, 0.5001, -4.109e-07, -0.4999, 0.8661, -3.136e-07, -0.4999, 0.8661, -5.954e-08, -0.2587, 0.966, 0.0, -0.2587, 0.966, 0.0, -0.4999, 0.8661, -5.954e-08, -1.0, 0.0001213, -5.008e-12, -1.0, 0.0001212, -7.218e-11, -1.0, 0.0001212, -6.717e-11, 0.866, -0.5, 0.0, 0.866, -0.5, 0.0, 0.9914, -0.1305, 0.0, 0.5, -0.866, 0.0, 0.5, -0.866, 0.0, 0.866, -0.5, 0.0, 0.1305, -0.9914, 0.0, 0.1305, -0.9914, 0.0, 0.5, -0.866, 0.0, 0.5, 0.866, 0.0, 0.5, 0.866, 0.0, 0.1305, 0.9914, 0.0, 0.866, 0.5, 0.0, 0.866, 0.5, 0.0, 0.5, 0.866, 0.0, 0.9659, 0.2588, 0.0, 0.9659, 0.2588, 0.0, 0.866, 0.5, 0.0, 1.0, 4.344e-08, 0.0, 0.9914, -0.1305, 0.0, 0.9914, -0.1305, 0.0, -0.8656, 0.0, -0.5007, -0.8656, 0.0, -0.5007, -0.8656, 0.0, -0.5007, -0.7071, -0.7071, 0.0, -0.7071, -0.7071, 0.0, -0.1951, -0.9808, 0.0, -0.9808, -0.1951, 0.0, -0.9808, -0.1951, 0.0, -0.7071, -0.7071, 0.0, -0.7071, 0.7071, 0.0, -0.7071, 0.7071, 0.0, -0.9808, 0.1951, 0.0, -0.1951, 0.9808, 0.0, -0.1951, 0.9808, 0.0, -0.7071, 0.7071, 0.0, -0.9808, -0.1951, 0.0, -0.9808, -0.1951, 0.0, -1.0, 0.0, 0.0, 6.079e-07, 0.0, 1.0, 6.079e-07, 0.0, 1.0, 6.079e-07, 0.0, 1.0, 7.17e-07, 0.0, 1.0, 7.17e-07, 0.0, 1.0, 7.17e-07, 0.0, 1.0, 1.865e-07, 0.0, 1.0, 1.865e-07, 0.0, 1.0, 1.865e-07, 0.0, 1.0, 1.967e-07, 0.0, 1.0, 1.967e-07, 0.0, 1.0, 1.967e-07, 0.0, 1.0, 0.0, 0.0, 1.0, 0.0, 0.0, 1.0, 0.0, 0.0, 1.0, 0.0, 0.0, 1.0, 0.0, 0.0, 1.0, 0.0, 0.0, 1.0, -0.1951, 0.9808, 0.0, -0.1951, 0.9808, 0.0, 0.0, 1.0, 0.0, 0.0, 0.0, 1.0, 0.0, 0.0, 1.0, 0.0, 0.0, 1.0, 0.0, 0.0, 1.0, 0.0, 0.0, 1.0, 0.0, 0.0, 1.0, 6.692e-07, 0.0, 1.0, 6.692e-07, 0.0, 1.0, 6.692e-07, 0.0, 1.0, -4.899e-07, 0.0, 1.0, -4.899e-07, 0.0, 1.0, -4.899e-07, 0.0, 1.0, 0.0, 0.0, 1.0, 0.0, 0.0, 1.0, 0.0, 0.0, 1.0, 0.0, 0.0, 1.0, 0.0, 0.0, 1.0, 0.0, 0.0, 1.0, 0.0, 0.0, 1.0, 0.0, 0.0, 1.0, 0.0, 0.0, 1.0, 0.0, 0.0, 1.0, 0.0, 0.0, 1.0, 0.0, 0.0, 1.0, 9.708e-07, 0.0, 1.0, 9.708e-07, 0.0, 1.0, 9.708e-07, 0.0, 1.0, -7.107e-07, 0.0, 1.0, -7.107e-07, 0.0, 1.0, -7.107e-07, 0.0, 1.0, 0.0, 0.0, 1.0, 0.0, 0.0, 1.0, 0.0, 0.0, 1.0, 0.0, 0.0, 1.0, 0.0, 0.0, 1.0, 0.0, 0.0, 1.0, 0.0, 0.0, 1.0, 0.0, 0.0, 1.0, 0.0, 0.0, 1.0, 0.0, 0.0, -1.0, 0.0, 0.0, -1.0, 0.0, 0.0, -1.0, -3.312e-08, 0.0, -1.0, -3.312e-08, 0.0, -1.0, -3.312e-08, 0.0, -1.0, 0.0, 0.0, -1.0, 0.0, 0.0, -1.0, 0.0, 0.0, -1.0, -4.777e-05, 0.0, -1.0, -4.777e-05, -2.293e-09, -1.0, -4.777e-05, 4.623e-10, -1.0, -0.1951, 0.9808, 0.0, -0.1951, 0.9808, 0.0, 0.0, 1.0, 0.0, -0.9808, -0.1951, 0.0, -0.9808, -0.1951, 0.0, -1.0, 0.0, 0.0, -0.1951, 0.9808, 0.0, -0.1951, 0.9808, 0.0, -0.7071, 0.7071, 0.0, -0.7071, 0.7071, 0.0, -0.7071, 0.7071, 0.0, -0.9808, 0.1951, 0.0, -0.9808, -0.1951, 0.0, -0.9808, -0.1951, 0.0, -0.7071, -0.7071, 0.0, -0.7071, -0.7071, 0.0, -0.7071, -0.7071, 0.0, -0.1951, -0.9808, 0.0, 0.0, -1.0, 0.0, 0.0, -1.0, 0.0, -0.1951, -0.9808, 0.0, 0.0, -1.0, 0.0, 0.0, -1.0, 0.0, -0.1951, -0.9808, 0.0, -0.7071, -0.7071, 0.0, -0.7071, -0.7071, 0.0, -0.1951, -0.9808, 0.0, -0.9808, -0.1951, 0.0, -0.9808, -0.1951, 0.0, -0.7071, -0.7071, 0.0, -0.9808, -0.1951, 0.0, -0.9808, -0.1951, 0.0, -1.0, 0.0, 0.0, -1.0, 0.0, 0.0, -1.0, 0.0, 0.0, -0.9808, 0.1951, 0.0, -1.0, 0.0, 0.0, -1.0, 0.0, 0.0, -0.9808, 0.1951, 0.0, -0.7071, 0.7071, 0.0, -0.7071, 0.7071, 0.0, -0.9808, 0.1951, 0.0, -0.1951, 0.9808, 0.0, -0.1951, 0.9808, 0.0, -0.7071, 0.7071, 0.0, -0.9808, 0.1951, 0.0, -0.9808, 0.1951, 0.0, -1.0, 0.0, 0.0, 0.0, 0.0, -1.0, 0.0, 0.0, -1.0, 0.0, 0.0, -1.0])] * 3)])

# ---- objects
ob_cube = bpy.data.objects.new('Cube', me_cube_001)

# ---- transforms, parenting, visibility, modifiers, constraints
ob_cube.location = (0.0, 0.0, 0.0)

# ---- collection membership
scene.collection.objects.link(ob_cube)

# ---- scene / render settings (as saved in the file)
scene.frame_start = 1; scene.frame_end = 250; scene.frame_set(1)
scene.render.engine = 'BLENDER_EEVEE_NEXT'
bpy.context.view_layer.update()

# ---- added for rendering (the .blend has no active camera and no usable light): camera, sun
cam_auto = bpy.data.cameras.new('AutoCamera')
cam_auto.lens = 50.0
cam_auto.sensor_width = 36.0
cam_auto.clip_end = 1000.0
ob_auto_camera = bpy.data.objects.new('AutoCamera', cam_auto)
scene.collection.objects.link(ob_auto_camera)
ob_auto_camera.location = (3.67558, -4.44832, 3.37792)
ob_auto_camera.rotation_euler = (1.09748, -7.21219e-08, 0.694738)
scene.camera = ob_auto_camera
light_auto_sun = bpy.data.lights.new('AutoSun', 'SUN')
light_auto_sun.energy = 3.0
light_auto_sun.angle = 0.0523599
ob_auto_sun = bpy.data.objects.new('AutoSun', light_auto_sun)
scene.collection.objects.link(ob_auto_sun)
ob_auto_sun.rotation_euler = (0.872665, 0.174533, 0.523599)
bpy.context.view_layer.update()
